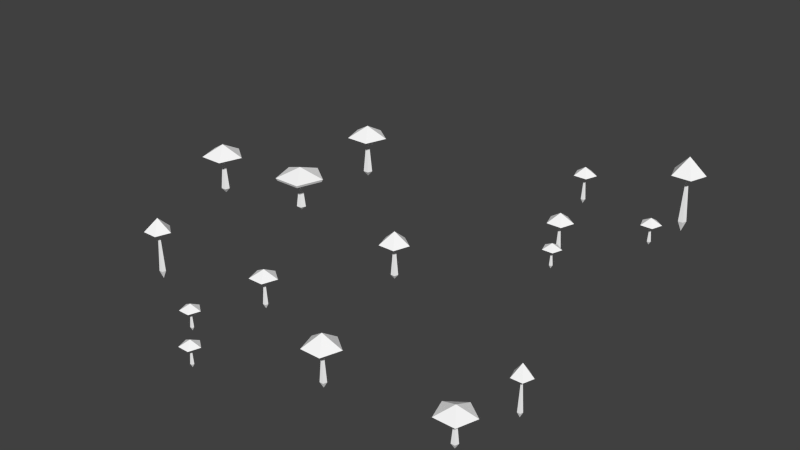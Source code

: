 # Source: MushroomsSmallTop.blend  (saved by Blender 2.70.0; exported with 4.5.12 LTS)
import bpy
from mathutils import Matrix  # noqa: F401  (used for matrix-valued properties, if any)

bpy.ops.wm.read_factory_settings(use_empty=True)
scene = bpy.context.scene
scene.name = 'Scene'

# ---- collections
col_collection_1 = bpy.data.collections.new('Collection 1'); scene.collection.children.link(col_collection_1)

# ---- materials (node trees are filled in below, after node groups)
mat_redmushroom_32 = bpy.data.materials.new('RedMushroom_32')
mat_redmushroom_32.alpha_threshold = 0.0
mat_redmushroom_32.use_transparent_shadow = False
mat_redmushroom_32.diffuse_color = (1.0, 1.0, 1.0, 1.0)
mat_redmushroom_32.roughness = 0.5
mat_redmushroom_32.specular_intensity = 1.0
mat_redmushroom_32.line_color = (0.0, 0.0, 0.0, 1.0)
mat_material_13 = bpy.data.materials.new('material_13')
mat_material_13.alpha_threshold = 0.0
mat_material_13.use_transparent_shadow = False
mat_material_13.diffuse_color = (1.0, 1.0, 1.0, 1.0)
mat_material_13.roughness = 0.5
mat_material_13.specular_intensity = 1.0
mat_material_13.line_color = (0.0, 0.0, 0.0, 1.0)
mat_material_10 = bpy.data.materials.new('material_10')
mat_material_10.alpha_threshold = 0.0
mat_material_10.use_transparent_shadow = False
mat_material_10.diffuse_color = (1.0, 1.0, 1.0, 1.0)
mat_material_10.roughness = 0.5
mat_material_10.specular_intensity = 1.0
mat_material_10.line_color = (0.0, 0.0, 0.0, 1.0)
mat_material_11 = bpy.data.materials.new('material_11')
mat_material_11.alpha_threshold = 0.0
mat_material_11.use_transparent_shadow = False
mat_material_11.diffuse_color = (1.0, 1.0, 1.0, 1.0)
mat_material_11.roughness = 0.5
mat_material_11.specular_intensity = 1.0
mat_material_11.line_color = (0.0, 0.0, 0.0, 1.0)
mat_material_16 = bpy.data.materials.new('material_16')
mat_material_16.alpha_threshold = 0.0
mat_material_16.use_transparent_shadow = False
mat_material_16.diffuse_color = (1.0, 1.0, 1.0, 1.0)
mat_material_16.roughness = 0.5
mat_material_16.specular_intensity = 1.0
mat_material_16.line_color = (0.0, 0.0, 0.0, 1.0)
mat_material_14 = bpy.data.materials.new('material_14')
mat_material_14.alpha_threshold = 0.0
mat_material_14.use_transparent_shadow = False
mat_material_14.diffuse_color = (1.0, 1.0, 1.0, 1.0)
mat_material_14.roughness = 0.5
mat_material_14.specular_intensity = 1.0
mat_material_14.line_color = (0.0, 0.0, 0.0, 1.0)
mat_material_15 = bpy.data.materials.new('material_15')
mat_material_15.alpha_threshold = 0.0
mat_material_15.use_transparent_shadow = False
mat_material_15.diffuse_color = (1.0, 1.0, 1.0, 1.0)
mat_material_15.roughness = 0.5
mat_material_15.specular_intensity = 1.0
mat_material_15.line_color = (0.0, 0.0, 0.0, 1.0)
mat_material_8 = bpy.data.materials.new('material_8')
mat_material_8.alpha_threshold = 0.0
mat_material_8.use_transparent_shadow = False
mat_material_8.diffuse_color = (1.0, 1.0, 1.0, 1.0)
mat_material_8.roughness = 0.5
mat_material_8.specular_intensity = 1.0
mat_material_8.line_color = (0.0, 0.0, 0.0, 1.0)
mat_material_9 = bpy.data.materials.new('material_9')
mat_material_9.alpha_threshold = 0.0
mat_material_9.use_transparent_shadow = False
mat_material_9.diffuse_color = (1.0, 1.0, 1.0, 1.0)
mat_material_9.roughness = 0.5
mat_material_9.specular_intensity = 1.0
mat_material_9.line_color = (0.0, 0.0, 0.0, 1.0)
mat_material_0 = bpy.data.materials.new('material_0')
mat_material_0.alpha_threshold = 0.0
mat_material_0.use_transparent_shadow = False
mat_material_0.diffuse_color = (1.0, 1.0, 1.0, 1.0)
mat_material_0.roughness = 0.5
mat_material_0.specular_intensity = 1.0
mat_material_0.line_color = (0.0, 0.0, 0.0, 1.0)
mat_material_1 = bpy.data.materials.new('material_1')
mat_material_1.alpha_threshold = 0.0
mat_material_1.use_transparent_shadow = False
mat_material_1.diffuse_color = (1.0, 1.0, 1.0, 1.0)
mat_material_1.roughness = 0.5
mat_material_1.specular_intensity = 1.0
mat_material_1.line_color = (0.0, 0.0, 0.0, 1.0)
mat_material_2 = bpy.data.materials.new('material_2')
mat_material_2.alpha_threshold = 0.0
mat_material_2.use_transparent_shadow = False
mat_material_2.diffuse_color = (1.0, 1.0, 1.0, 1.0)
mat_material_2.roughness = 0.5
mat_material_2.specular_intensity = 1.0
mat_material_2.line_color = (0.0, 0.0, 0.0, 1.0)
mat_material_3 = bpy.data.materials.new('material_3')
mat_material_3.alpha_threshold = 0.0
mat_material_3.use_transparent_shadow = False
mat_material_3.diffuse_color = (1.0, 1.0, 1.0, 1.0)
mat_material_3.roughness = 0.5
mat_material_3.specular_intensity = 1.0
mat_material_3.line_color = (0.0, 0.0, 0.0, 1.0)
mat_material_4 = bpy.data.materials.new('material_4')
mat_material_4.alpha_threshold = 0.0
mat_material_4.use_transparent_shadow = False
mat_material_4.diffuse_color = (1.0, 1.0, 1.0, 1.0)
mat_material_4.roughness = 0.5
mat_material_4.specular_intensity = 1.0
mat_material_4.line_color = (0.0, 0.0, 0.0, 1.0)
mat_material_5 = bpy.data.materials.new('material_5')
mat_material_5.alpha_threshold = 0.0
mat_material_5.use_transparent_shadow = False
mat_material_5.diffuse_color = (1.0, 1.0, 1.0, 1.0)
mat_material_5.roughness = 0.5
mat_material_5.specular_intensity = 1.0
mat_material_5.line_color = (0.0, 0.0, 0.0, 1.0)
mat_material_6 = bpy.data.materials.new('material_6')
mat_material_6.alpha_threshold = 0.0
mat_material_6.use_transparent_shadow = False
mat_material_6.diffuse_color = (1.0, 1.0, 1.0, 1.0)
mat_material_6.roughness = 0.5
mat_material_6.specular_intensity = 1.0
mat_material_6.line_color = (0.0, 0.0, 0.0, 1.0)
mat_material_7 = bpy.data.materials.new('material_7')
mat_material_7.alpha_threshold = 0.0
mat_material_7.use_transparent_shadow = False
mat_material_7.diffuse_color = (1.0, 1.0, 1.0, 1.0)
mat_material_7.roughness = 0.5
mat_material_7.specular_intensity = 1.0
mat_material_7.line_color = (0.0, 0.0, 0.0, 1.0)
mat_grass = bpy.data.materials.new('Grass')
mat_grass.alpha_threshold = 0.0
mat_grass.use_transparent_shadow = False
mat_grass.diffuse_color = (1.0, 1.0, 1.0, 1.0)
mat_grass.roughness = 0.5
mat_grass.specular_intensity = 1.0
mat_grass.line_color = (0.0, 0.0, 0.0, 1.0)
mat_undersidegrass = bpy.data.materials.new('UndersideGrass')
mat_undersidegrass.alpha_threshold = 0.0
mat_undersidegrass.use_transparent_shadow = False
mat_undersidegrass.diffuse_color = (1.0, 1.0, 1.0, 1.0)
mat_undersidegrass.roughness = 0.5
mat_undersidegrass.specular_intensity = 1.0
mat_undersidegrass.line_color = (0.0, 0.0, 0.0, 1.0)
mat_grassshadow = bpy.data.materials.new('GrassShadow')
mat_grassshadow.alpha_threshold = 0.0
mat_grassshadow.use_transparent_shadow = False
mat_grassshadow.diffuse_color = (1.0, 1.0, 1.0, 1.0)
mat_grassshadow.roughness = 0.5
mat_grassshadow.specular_intensity = 1.0
mat_grassshadow.line_color = (0.0, 0.0, 0.0, 1.0)
mat_path = bpy.data.materials.new('Path')
mat_path.alpha_threshold = 0.0
mat_path.use_transparent_shadow = False
mat_path.diffuse_color = (1.0, 1.0, 1.0, 1.0)
mat_path.roughness = 0.5
mat_path.specular_intensity = 1.0
mat_path.line_color = (0.0, 0.0, 0.0, 1.0)
mat_bottom = bpy.data.materials.new('Bottom')
mat_bottom.alpha_threshold = 0.0
mat_bottom.use_transparent_shadow = False
mat_bottom.diffuse_color = (1.0, 1.0, 1.0, 1.0)
mat_bottom.roughness = 0.5
mat_bottom.specular_intensity = 1.0
mat_bottom.line_color = (0.0, 0.0, 0.0, 1.0)
mat_yellowmushroom = bpy.data.materials.new('YellowMushroom')
mat_yellowmushroom.alpha_threshold = 0.0
mat_yellowmushroom.use_transparent_shadow = False
mat_yellowmushroom.diffuse_color = (1.0, 1.0, 1.0, 1.0)
mat_yellowmushroom.roughness = 0.5
mat_yellowmushroom.line_color = (0.0, 0.0, 0.0, 1.0)
mat_smallmushroomstalk = bpy.data.materials.new('SmallMushroomStalk')
mat_smallmushroomstalk.alpha_threshold = 0.0
mat_smallmushroomstalk.use_transparent_shadow = False
mat_smallmushroomstalk.diffuse_color = (1.0, 1.0, 1.0, 1.0)
mat_smallmushroomstalk.roughness = 0.5
mat_smallmushroomstalk.line_color = (0.0, 0.0, 0.0, 1.0)

# ---- material node trees

# ---- world
world_world = bpy.data.worlds.new('World'); scene.world = world_world
world_world.color = (0.05088, 0.05088, 0.05088)
world_world.use_sun_shadow = False
world_world.sun_shadow_jitter_overblur = 0.0
world_world.cycles.sampling_method = 'MANUAL'
world_world.cycles.sample_map_resolution = 256

# ---- meshes
me_test = bpy.data.meshes.new('test')
me_test.from_pydata([(-0.2177, 2.801, 2.434), (0.2217, 2.625, 2.291), (0.05383, 2.625, 2.807), (-0.4893, 2.625, 2.807), (-0.6572, 2.625, 2.291), (-0.622, 0.7904, 3.126), (-3.152, 1.244, 3.579), (4.813, 0.7992, 4.216), (-0.2172, 2.007, 2.348), (-1.908, 0.9196, -1.46), (4.714, 2.399, -3.495), (2.395, 0.7567, -3.551), (5.156, 0.05921, 2.836), (-0.622, 0.5469, 3.126), (-0.3399, 0.6258, 3.034), (-0.4477, 0.6258, 3.366), (-0.7964, 0.6258, 3.366), (-0.9041, 0.6258, 3.034), (-0.622, 0.6258, 2.829), (-0.6216, 0.777, 3.128), (-0.6216, -0.07884, 3.128), (-0.5702, 0.02527, 3.111), (-0.5898, 0.02527, 3.172), (-0.6534, 0.02527, 3.172), (-0.673, 0.02527, 3.111), (-3.152, 0.8271, 3.579), (-2.88, 0.962, 3.49), (-2.984, 0.962, 3.811), (-3.321, 0.962, 3.811), (-3.425, 0.962, 3.49), (-3.152, 0.962, 3.292), (-3.152, 1.221, 3.581), (-3.152, -0.1307, 3.581), (-3.086, 0.04741, 3.559), (-3.111, 0.04741, 3.637), (-3.193, 0.04741, 3.637), (-3.218, 0.04741, 3.559), (4.813, 0.5385, 4.216), (5.183, 0.623, 4.096), (5.042, 0.623, 4.531), (4.584, 0.623, 4.531), (4.443, 0.623, 4.096), (4.813, 0.623, 3.827), (4.814, 0.7849, 4.219), (4.814, -0.06092, 4.219), (4.881, 0.05055, 4.197), (4.855, 0.05055, 4.276), (4.772, 0.05055, 4.276), (4.746, 0.05055, 4.197), (5.105, 0.05921, 2.873), (5.125, 0.05921, 2.932), (5.187, 0.05921, 2.932), (5.207, 0.05921, 2.873), (5.156, -0.0494, 2.889), (5.156, 0.9773, 2.889), (5.156, 0.7726, 2.678), (4.956, 0.7726, 2.823), (5.032, 0.7726, 3.057), (5.279, 0.7726, 3.057), (5.355, 0.7726, 2.823), (5.156, 0.6737, 2.887), (-0.301, 2.007, 2.409), (-0.269, 2.007, 2.508), (-0.1653, 2.007, 2.508), (-0.1333, 2.007, 2.409), (-0.2172, 1.927, 2.436), (-0.2172, 2.739, 2.436), (-0.2177, 2.573, 2.001), (-0.629, 2.573, 2.3), (-0.4719, 2.573, 2.783), (0.03641, 2.573, 2.783), (0.1935, 2.573, 2.3), (-0.2177, 2.486, 2.434), (-2.001, 0.9196, -1.392), (-1.965, 0.9196, -1.282), (-1.85, 0.9196, -1.282), (-1.814, 0.9196, -1.392), (-1.908, 0.8017, -1.361), (-1.908, 1.962, -1.361), (-1.908, 1.757, -1.804), (-2.326, 1.757, -1.5), (-2.167, 1.757, -1.009), (-1.65, 1.757, -1.009), (-1.49, 1.757, -1.5), (-1.908, 1.641, -1.365), (4.714, 1.879, -3.495), (5.06, 2.026, -3.608), (4.928, 2.026, -3.201), (4.5, 2.026, -3.201), (4.368, 2.026, -3.608), (4.714, 2.026, -3.859), (4.715, 2.336, -3.492), (4.715, 0.7488, -3.492), (4.799, 0.9781, -3.52), (4.766, 0.9781, -3.421), (4.663, 0.9781, -3.421), (4.63, 0.9781, -3.52), (2.346, 0.7567, -3.516), (2.365, 0.7567, -3.459), (2.425, 0.7567, -3.459), (2.444, 0.7567, -3.516), (2.395, 0.6581, -3.5), (2.395, 1.497, -3.5), (2.394, 1.334, -3.758), (2.151, 1.334, -3.581), (2.244, 1.334, -3.295), (2.545, 1.334, -3.295), (2.638, 1.334, -3.581), (2.394, 1.266, -3.502), (2.394, 1.508, -3.502), (4.715, 0.9781, -3.581), (-0.2177, 2.625, 1.972), (5.156, 1.033, 2.887), (4.814, 0.05055, 4.148), (-1.908, 2.001, -1.365), (-3.152, 0.04741, 3.511), (-0.6216, 0.02527, 3.074), (-0.1326, 0.03145, 5.364), (-0.1697, 0.03145, 5.391), (-0.1555, 0.03145, 5.435), (-0.1096, 0.03145, 5.435), (-0.09546, 0.03145, 5.391), (-0.1326, -0.04375, 5.403), (-0.1326, 0.5268, 5.403), (-0.1329, 0.4176, 5.188), (-0.3366, 0.4176, 5.336), (-0.2588, 0.4176, 5.575), (-0.00696, 0.4176, 5.575), (0.07087, 0.4176, 5.336), (-0.1329, 0.3606, 5.402), (-0.1329, 0.5364, 5.402), (-1.065, 0.03145, 4.562), (-1.102, 0.03145, 4.589), (-1.088, 0.03145, 4.633), (-1.042, 0.03145, 4.633), (-1.028, 0.03145, 4.589), (-1.065, -0.04375, 4.601), (-1.065, 0.5268, 4.601), (-1.065, 0.4176, 4.386), (-1.269, 0.4176, 4.534), (-1.191, 0.4176, 4.773), (-0.9392, 0.4176, 4.773), (-0.8614, 0.4176, 4.534), (-1.065, 0.3606, 4.6), (-1.065, 0.5364, 4.6), (-3.194, 2.214, 1.709), (-3.194, 1.859, 1.709), (-2.783, 1.974, 1.575), (-2.94, 1.974, 2.059), (-3.448, 1.974, 2.059), (-3.605, 1.974, 1.575), (-3.194, 1.974, 1.276), (-3.193, 2.195, 1.712), (-3.193, 1.117, 1.712), (-3.109, 1.223, 1.684), (-3.141, 1.223, 1.783), (-3.245, 1.223, 1.783), (-3.277, 1.223, 1.684), (-3.193, 1.223, 1.623), (2.078, 1.07, 4.358), (2.078, 0.7108, 4.358), (2.439, 0.8065, 4.241), (2.301, 0.8065, 4.665), (1.855, 0.8065, 4.665), (1.717, 0.8065, 4.241), (2.078, 0.8065, 3.978), (2.078, 0.99, 4.361), (2.078, -0.04848, 4.361), (2.144, 0.07785, 4.339), (2.119, 0.07785, 4.417), (2.038, 0.07785, 4.417), (2.013, 0.07785, 4.339), (2.078, 0.07785, 4.291), (2.13, 2.274, 2.513), (2.13, 1.92, 2.513), (2.402, 2.035, 2.425), (2.298, 2.035, 2.745), (1.961, 2.035, 2.745), (1.857, 2.035, 2.425), (2.13, 2.035, 2.227), (2.13, 2.255, 2.515), (2.13, 1.325, 2.515), (2.196, 1.415, 2.494), (2.171, 1.415, 2.571), (2.089, 1.415, 2.571), (2.064, 1.415, 2.494), (2.13, 1.415, 2.446), (2.594, 0.9496, -2.272), (2.594, 0.6684, -2.272), (2.876, 0.7473, -2.364), (2.768, 0.7473, -2.032), (2.42, 0.7473, -2.032), (2.312, 0.7473, -2.364), (2.594, 0.7473, -2.569), (2.594, 0.9362, -2.27), (2.594, 0.03794, -2.27), (2.646, 0.142, -2.287), (2.626, 0.142, -2.226), (2.563, 0.142, -2.226), (2.543, 0.142, -2.287), (2.594, 0.142, -2.324), (2.877, 0.1233, -1.591), (2.84, 0.1233, -1.564), (2.854, 0.1233, -1.52), (2.9, 0.1233, -1.52), (2.915, 0.1233, -1.564), (2.877, 0.0481, -1.551), (2.877, 0.6186, -1.551), (2.877, 0.5094, -1.767), (2.673, 0.5094, -1.619), (2.751, 0.5094, -1.38), (3.003, 0.5094, -1.38), (3.081, 0.5094, -1.619), (2.877, 0.4524, -1.553), (2.877, 0.6283, -1.553), (4.836, 1.225, -1.87), (4.799, 1.225, -1.843), (4.813, 1.225, -1.799), (4.859, 1.225, -1.799), (4.873, 1.225, -1.843), (4.836, 1.156, -1.831), (4.836, 1.698, -1.831), (4.836, 1.598, -2.047), (4.632, 1.598, -1.899), (4.71, 1.598, -1.659), (4.961, 1.598, -1.659), (5.039, 1.598, -1.899), (4.836, 1.545, -1.832), (4.836, 1.725, -1.832)], [], [(3, 2, 0), (4, 3, 0), (16, 5, 17), (17, 5, 18), (28, 6, 29), (29, 6, 30), (40, 7, 41), (41, 7, 42), (1, 111, 0), (111, 4, 0), (2, 1, 0), (67, 72, 68), (71, 72, 67), (83, 84, 79), (79, 84, 80), (89, 10, 90), (88, 10, 89), (107, 108, 103), (103, 108, 104), (51, 54, 50), (49, 53, 50), (14, 5, 15), (15, 5, 16), (18, 5, 14), (24, 19, 116), (23, 19, 24), (21, 19, 22), (116, 19, 21), (24, 20, 23), (23, 20, 22), (21, 20, 116), (15, 13, 14), (16, 13, 15), (30, 6, 26), (26, 6, 27), (27, 6, 28), (36, 31, 115), (35, 31, 36), (33, 31, 34), (115, 31, 33), (36, 32, 35), (27, 25, 26), (29, 25, 28), (42, 7, 38), (41, 37, 40), (42, 37, 41), (48, 43, 113), (47, 43, 48), (45, 43, 46), (113, 43, 45), (113, 44, 48), (47, 44, 46), (46, 44, 45), (39, 7, 40), (38, 7, 39), (57, 60, 58), (59, 60, 55), (59, 112, 58), (50, 53, 51), (12, 54, 52), (52, 54, 51), (49, 54, 12), (56, 60, 57), (55, 112, 59), (57, 112, 56), (58, 60, 59), (52, 53, 12), (63, 65, 64), (69, 72, 70), (68, 72, 69), (62, 65, 63), (8, 66, 64), (64, 66, 63), (61, 66, 8), (69, 70, 2), (71, 1, 2), (67, 111, 1), (63, 66, 62), (8, 65, 61), (9, 77, 73), (81, 84, 82), (80, 84, 81), (73, 77, 74), (9, 78, 76), (74, 78, 73), (73, 78, 9), (82, 114, 81), (83, 114, 82), (81, 114, 80), (75, 77, 76), (75, 78, 74), (4, 68, 3), (71, 67, 1), (70, 71, 2), (90, 10, 86), (90, 85, 89), (89, 85, 88), (96, 91, 110), (95, 91, 96), (96, 92, 95), (110, 92, 96), (86, 10, 87), (87, 10, 88), (110, 91, 93), (93, 92, 110), (11, 101, 97), (99, 102, 98), (99, 101, 100), (98, 101, 99), (11, 102, 100), (98, 102, 97), (97, 102, 11), (106, 109, 105), (107, 109, 106), (105, 109, 104), (100, 101, 11), (105, 108, 106), (35, 32, 34), (33, 32, 115), (106, 108, 107), (104, 108, 105), (104, 109, 103), (103, 109, 107), (100, 102, 99), (97, 101, 98), (86, 85, 90), (87, 85, 86), (88, 85, 87), (94, 92, 93), (95, 92, 94), (94, 91, 95), (61, 65, 62), (64, 65, 8), (70, 72, 71), (68, 69, 3), (67, 68, 4), (62, 66, 61), (58, 112, 57), (51, 53, 52), (56, 112, 55), (55, 60, 56), (50, 54, 49), (12, 53, 49), (38, 37, 42), (39, 37, 38), (40, 37, 39), (45, 44, 113), (48, 44, 47), (46, 43, 47), (74, 77, 75), (76, 77, 9), (82, 84, 83), (80, 114, 79), (79, 114, 83), (76, 78, 75), (28, 25, 27), (30, 25, 29), (34, 32, 33), (115, 32, 36), (34, 31, 35), (26, 25, 30), (17, 13, 16), (22, 20, 21), (116, 20, 24), (22, 19, 23), (14, 13, 18), (18, 13, 17), (3, 69, 2), (111, 67, 4), (93, 91, 94), (121, 122, 117), (120, 122, 121), (119, 122, 120), (118, 122, 119), (117, 122, 118), (117, 123, 121), (121, 123, 120), (120, 123, 119), (119, 123, 118), (118, 123, 117), (128, 129, 124), (127, 129, 128), (126, 129, 127), (125, 129, 126), (124, 129, 125), (124, 130, 128), (128, 130, 127), (127, 130, 126), (126, 130, 125), (125, 130, 124), (135, 136, 131), (134, 136, 135), (133, 136, 134), (132, 136, 133), (131, 136, 132), (131, 137, 135), (135, 137, 134), (134, 137, 133), (133, 137, 132), (132, 137, 131), (142, 143, 138), (141, 143, 142), (140, 143, 141), (139, 143, 140), (138, 143, 139), (138, 144, 142), (142, 144, 141), (141, 144, 140), (140, 144, 139), (139, 144, 138), (149, 145, 150), (150, 145, 151), (147, 145, 148), (148, 145, 149), (151, 145, 147), (157, 152, 158), (156, 152, 157), (154, 152, 155), (158, 152, 154), (157, 153, 156), (156, 153, 155), (154, 153, 158), (148, 146, 147), (149, 146, 148), (150, 146, 149), (155, 153, 154), (158, 153, 157), (155, 152, 156), (147, 146, 151), (151, 146, 150), (163, 159, 164), (164, 159, 165), (161, 159, 162), (162, 159, 163), (165, 159, 161), (171, 166, 172), (170, 166, 171), (168, 166, 169), (172, 166, 168), (171, 167, 170), (170, 167, 169), (168, 167, 172), (162, 160, 161), (163, 160, 162), (164, 160, 163), (169, 167, 168), (172, 167, 171), (169, 166, 170), (161, 160, 165), (165, 160, 164), (177, 173, 178), (178, 173, 179), (179, 173, 175), (175, 173, 176), (176, 173, 177), (185, 180, 186), (184, 180, 185), (182, 180, 183), (186, 180, 182), (185, 181, 184), (176, 174, 175), (178, 174, 177), (184, 181, 183), (182, 181, 186), (177, 174, 176), (179, 174, 178), (183, 181, 182), (186, 181, 185), (183, 180, 184), (175, 174, 179), (191, 187, 192), (192, 187, 193), (189, 187, 190), (190, 187, 191), (193, 187, 189), (199, 194, 200), (198, 194, 199), (196, 194, 197), (200, 194, 196), (199, 195, 198), (198, 195, 197), (196, 195, 200), (190, 188, 189), (191, 188, 190), (192, 188, 191), (197, 195, 196), (200, 195, 199), (197, 194, 198), (189, 188, 193), (193, 188, 192), (205, 206, 201), (204, 206, 205), (203, 206, 204), (202, 206, 203), (201, 206, 202), (201, 207, 205), (205, 207, 204), (204, 207, 203), (203, 207, 202), (202, 207, 201), (212, 213, 208), (211, 213, 212), (210, 213, 211), (209, 213, 210), (208, 213, 209), (208, 214, 212), (212, 214, 211), (211, 214, 210), (210, 214, 209), (209, 214, 208), (219, 220, 215), (218, 220, 219), (217, 220, 218), (216, 220, 217), (215, 220, 216), (215, 221, 219), (219, 221, 218), (218, 221, 217), (217, 221, 216), (216, 221, 215), (226, 227, 222), (225, 227, 226), (224, 227, 225), (223, 227, 224), (222, 227, 223), (222, 228, 226), (226, 228, 225), (225, 228, 224), (224, 228, 223), (223, 228, 222)])
me_test.polygons.foreach_set('material_index', [22, 22, 0, 0, 0, 0, 0, 0, 22, 22, 22, 0, 0, 0, 0, 0, 0, 0, 0, 23, 23, 0, 0, 0, 23, 23, 23, 23, 23, 23, 23, 0, 0, 0, 0, 0, 23, 23, 23, 23, 23, 0, 0, 0, 0, 0, 23, 23, 23, 23, 23, 23, 23, 0, 0, 0, 0, 0, 23, 23, 23, 23, 0, 0, 0, 0, 23, 23, 0, 0, 23, 23, 23, 23, 22, 22, 22, 23, 23, 23, 0, 0, 23, 23, 23, 23, 0, 0, 0, 23, 23, 22, 22, 22, 0, 0, 0, 23, 23, 23, 23, 0, 0, 23, 23, 23, 23, 23, 23, 23, 23, 23, 0, 0, 0, 23, 0, 23, 23, 0, 0, 0, 0, 23, 23, 0, 0, 0, 23, 23, 23, 23, 23, 0, 22, 22, 23, 0, 23, 0, 0, 23, 23, 0, 0, 0, 23, 23, 23, 23, 23, 0, 0, 0, 23, 0, 0, 23, 23, 23, 0, 0, 23, 23, 23, 0, 0, 22, 22, 23, 23, 23, 23, 23, 23, 23, 23, 23, 23, 23, 0, 0, 0, 0, 0, 0, 0, 0, 0, 0, 23, 23, 23, 23, 23, 23, 23, 23, 23, 23, 0, 0, 0, 0, 0, 0, 0, 0, 0, 0, 0, 0, 0, 0, 0, 23, 23, 23, 23, 23, 23, 23, 0, 0, 0, 23, 23, 23, 0, 0, 0, 0, 0, 0, 0, 23, 23, 23, 23, 23, 23, 23, 0, 0, 0, 23, 23, 23, 0, 0, 0, 0, 0, 0, 0, 23, 23, 23, 23, 23, 0, 0, 23, 23, 0, 0, 23, 23, 23, 0, 0, 0, 0, 0, 0, 23, 23, 23, 23, 23, 23, 23, 0, 0, 0, 23, 23, 23, 0, 0, 23, 23, 23, 23, 23, 23, 23, 23, 23, 23, 0, 0, 0, 0, 0, 0, 0, 0, 0, 0, 23, 23, 23, 23, 23, 23, 23, 23, 23, 23, 0, 0, 0, 0, 0, 0, 0, 0, 0, 0])
_uv = me_test.uv_layers.new(name='UVMap')
_uv.uv.foreach_set('vector', [0.0, 0.0, 0.0, 0.0, 0.0, 0.0, 0.0, 0.0, 0.0, 0.0, 0.0, 0.0, -0.1711, -0.4867, 0.5393, 0.4912, -0.6102, 0.8647, -0.6102, 0.8647, 0.5393, 0.4912, 0.5393, 1.7, -0.1711, -0.4867, 0.5393, 0.4912, -0.6102, 0.8647, -0.6102, 0.8647, 0.5393, 0.4912, 0.5393, 1.7, -0.1711, -0.4867, 0.5393, 0.4912, -0.6102, 0.8647, -0.6102, 0.8647, 0.5393, 0.4912, 0.5393, 1.7, 0.0, 0.0, 0.0, 0.0, 0.0, 0.0, 0.0, 0.0, 0.0, 0.0, 0.0, 0.0, 0.0, 0.0, 0.0, 0.0, 0.0, 0.0, 0.0, 0.0, 0.0, 0.0, 0.0, 0.0, 0.0, 0.0, 0.0, 0.0, 0.0, 0.0, 0.0, 0.0, 0.0, 0.0, 0.0, 0.0, 0.0, 0.0, 0.0, 0.0, 0.0, 0.0, -0.6102, 0.8647, 0.5393, 0.4912, 0.5393, 1.7, -0.1711, -0.4867, 0.5393, 0.4912, -0.6102, 0.8647, 0.0, 0.0, 0.0, 0.0, 0.0, 0.0, 0.0, 0.0, 0.0, 0.0, 0.0, 0.0, 0.0, 0.0, 0.0, 0.0, 0.0, 0.0, 0.0, 0.0, 0.0, 0.0, 0.0, 0.0, 1.689, 0.8647, 0.5393, 0.4912, 1.25, -0.4867, 1.25, -0.4867, 0.5393, 0.4912, -0.1711, -0.4867, 0.5393, 1.7, 0.5393, 0.4912, 1.689, 0.8647, 0.0, 0.0, 0.0, 0.0, 0.0, 0.0, 0.0, 0.0, 0.0, 0.0, 0.0, 0.0, 0.0, 0.0, 0.0, 0.0, 0.0, 0.0, 0.0, 0.0, 0.0, 0.0, 0.0, 0.0, 0.0, 0.0, 0.0, 0.0, 0.0, 0.0, 0.0, 0.0, 0.0, 0.0, 0.0, 0.0, 0.0, 0.0, 0.0, 0.0, 0.0, 0.0, 0.0, 0.0, 0.0, 0.0, 0.0, 0.0, 0.0, 0.0, 0.0, 0.0, 0.0, 0.0, 0.5393, 1.7, 0.5393, 0.4912, 1.689, 0.8647, 1.689, 0.8647, 0.5393, 0.4912, 1.25, -0.4867, 1.25, -0.4867, 0.5393, 0.4912, -0.1711, -0.4867, 0.0, 0.0, 0.0, 0.0, 0.0, 0.0, 0.0, 0.0, 0.0, 0.0, 0.0, 0.0, 0.0, 0.0, 0.0, 0.0, 0.0, 0.0, 0.0, 0.0, 0.0, 0.0, 0.0, 0.0, 0.0, 0.0, 0.0, 0.0, 0.0, 0.0, 0.0, 0.0, 0.0, 0.0, 0.0, 0.0, 0.0, 0.0, 0.0, 0.0, 0.0, 0.0, 0.5393, 1.7, 0.5393, 0.4912, 1.689, 0.8647, 0.0, 0.0, 0.0, 0.0, 0.0, 0.0, 0.0, 0.0, 0.0, 0.0, 0.0, 0.0, 0.0, 0.0, 0.0, 0.0, 0.0, 0.0, 0.0, 0.0, 0.0, 0.0, 0.0, 0.0, 0.0, 0.0, 0.0, 0.0, 0.0, 0.0, 0.0, 0.0, 0.0, 0.0, 0.0, 0.0, 0.0, 0.0, 0.0, 0.0, 0.0, 0.0, 0.0, 0.0, 0.0, 0.0, 0.0, 0.0, 0.0, 0.0, 0.0, 0.0, 0.0, 0.0, 1.25, -0.4867, 0.5393, 0.4912, -0.1711, -0.4867, 1.689, 0.8647, 0.5393, 0.4912, 1.25, -0.4867, 0.0, 0.0, 0.0, 0.0, 0.0, 0.0, 0.0, 0.0, 0.0, 0.0, 0.0, 0.0, 1.689, 0.8647, 0.5393, 0.4912, 1.25, -0.4867, 0.0, 0.0, 0.0, 0.0, 0.0, 0.0, 0.0, 0.0, 0.0, 0.0, 0.0, 0.0, 0.0, 0.0, 0.0, 0.0, 0.0, 0.0, 0.0, 0.0, 0.0, 0.0, 0.0, 0.0, 0.0, 0.0, 0.0, 0.0, 0.0, 0.0, 0.5393, 1.7, 0.5393, 0.4912, 1.689, 0.8647, -0.1711, -0.4867, 0.5393, 0.4912, -0.6102, 0.8647, 0.0, 0.0, 0.0, 0.0, 0.0, 0.0, 0.0, 0.0, 0.0, 0.0, 0.0, 0.0, 0.0, 0.0, 0.0, 0.0, 0.0, 0.0, 0.0, 0.0, 0.0, 0.0, 0.0, 0.0, 0.0, 0.0, 0.0, 0.0, 0.0, 0.0, 0.0, 0.0, 0.0, 0.0, 0.0, 0.0, 0.0, 0.0, 0.0, 0.0, 0.0, 0.0, 0.0, 0.0, 0.0, 0.0, 0.0, 0.0, 0.0, 0.0, 0.0, 0.0, 0.0, 0.0, 0.0, 0.0, 0.0, 0.0, 0.0, 0.0, 0.0, 0.0, 0.0, 0.0, 0.0, 0.0, 0.0, 0.0, 0.0, 0.0, 0.0, 0.0, 0.0, 0.0, 0.0, 0.0, 0.0, 0.0, 0.0, 0.0, 0.0, 0.0, 0.0, 0.0, 0.0, 0.0, 0.0, 0.0, 0.0, 0.0, 0.0, 0.0, 0.0, 0.0, 0.0, 0.0, 0.0, 0.0, 0.0, 0.0, 0.0, 0.0, 0.0, 0.0, 0.0, 0.0, 0.0, 0.0, 0.0, 0.0, 0.0, 0.0, 0.0, 0.0, 0.0, 0.0, 0.0, 0.0, 0.0, 0.0, 0.0, 0.0, 0.0, 0.0, 0.0, 0.0, 1.25, -0.4867, 0.5393, 0.4912, -0.1711, -0.4867, 1.689, 0.8647, 0.5393, 0.4912, 1.25, -0.4867, -0.1711, -0.4867, 0.5393, 0.4912, -0.6102, 0.8647, 0.0, 0.0, 0.0, 0.0, 0.0, 0.0, 0.0, 0.0, 0.0, 0.0, 0.0, 0.0, 0.0, 0.0, 0.0, 0.0, 0.0, 0.0, 0.0, 0.0, 0.0, 0.0, 0.0, 0.0, 0.0, 0.0, 0.0, 0.0, 0.0, 0.0, 0.5393, 1.7, 0.5393, 0.4912, 1.689, 0.8647, 0.0, 0.0, 0.0, 0.0, 0.0, 0.0, 0.0, 0.0, 0.0, 0.0, 0.0, 0.0, 0.0, 0.0, 0.0, 0.0, 0.0, 0.0, 0.0, 0.0, 0.0, 0.0, 0.0, 0.0, 0.0, 0.0, 0.0, 0.0, 0.0, 0.0, 0.0, 0.0, 0.0, 0.0, 0.0, 0.0, 1.689, 0.8647, 0.5393, 0.4912, 1.25, -0.4867, 1.25, -0.4867, 0.5393, 0.4912, -0.1711, -0.4867, 0.0, 0.0, 0.0, 0.0, 0.0, 0.0, 0.0, 0.0, 0.0, 0.0, 0.0, 0.0, 0.0, 0.0, 0.0, 0.0, 0.0, 0.0, 0.0, 0.0, 0.0, 0.0, 0.0, 0.0, 0.0, 0.0, 0.0, 0.0, 0.0, 0.0, 0.0, 0.0, 0.0, 0.0, 0.0, 0.0, 0.0, 0.0, 0.0, 0.0, 0.0, 0.0, 0.0, 0.0, 0.0, 0.0, 0.0, 0.0, 0.0, 0.0, 0.0, 0.0, 0.0, 0.0, 1.25, -0.4867, 0.5393, 0.4912, -0.1711, -0.4867, 1.689, 0.8647, 0.5393, 0.4912, 1.25, -0.4867, -0.1711, -0.4867, 0.5393, 0.4912, -0.6102, 0.8647, 0.0, 0.0, 0.0, 0.0, 0.0, 0.0, 0.0, 0.0, 0.0, 0.0, 0.0, 0.0, 0.0, 0.0, 0.0, 0.0, 0.0, 0.0, 0.0, 0.0, 0.0, 0.0, 0.0, 0.0, 0.0, 0.0, 0.0, 0.0, 0.0, 0.0, 0.0, 0.0, 0.0, 0.0, 0.0, 0.0, -0.6102, 0.8647, 0.5393, 0.4912, 0.5393, 1.7, 0.5393, 1.7, 0.5393, 0.4912, 1.689, 0.8647, 0.0, 0.0, 0.0, 0.0, 0.0, 0.0, 0.0, 0.0, 0.0, 0.0, 0.0, 0.0, 0.0, 0.0, 0.0, 0.0, 0.0, 0.0, 0.0, 0.0, 0.0, 0.0, 0.0, 0.0, 0.0, 0.0, 0.0, 0.0, 0.0, 0.0, 0.0, 0.0, 0.0, 0.0, 0.0, 0.0, 0.0, 0.0, 0.0, 0.0, 0.0, 0.0, 0.0, 0.0, 0.0, 0.0, 0.0, 0.0, 0.0, 0.0, 0.0, 0.0, 0.0, 0.0, 0.0, 0.0, 0.0, 0.0, 0.0, 0.0, 0.0, 0.0, 0.0, 0.0, 0.0, 0.0, 0.0, 0.0, 0.0, 0.0, 0.0, 0.0, 0.0, 0.0, 0.0, 0.0, 0.0, 0.0, 0.0, 0.0, 0.0, 0.0, 0.0, 0.0, 1.25, -0.4867, 0.5393, 0.4912, -0.1711, -0.4867, 0.0, 0.0, 0.0, 0.0, 0.0, 0.0, -0.6102, 0.8647, 0.5393, 0.4912, 0.5393, 1.7, 0.0, 0.0, 0.0, 0.0, 0.0, 0.0, 0.0, 0.0, 0.0, 0.0, 0.0, 0.0, 0.0, 0.0, 0.0, 0.0, 0.0, 0.0, 0.0, 0.0, 0.0, 0.0, 0.0, 0.0, 0.0, 0.0, 0.0, 0.0, 0.0, 0.0, 0.0, 0.0, 0.0, 0.0, 0.0, 0.0, 0.0, 0.0, 0.0, 0.0, 0.0, 0.0, 0.0, 0.0, 0.0, 0.0, 0.0, 0.0, 0.0, 0.0, 0.0, 0.0, 0.0, 0.0, 0.0, 0.0, 0.0, 0.0, 0.0, 0.0, 0.0, 0.0, 0.0, 0.0, 0.0, 0.0, 0.0, 0.0, 0.0, 0.0, 0.0, 0.0, -0.6102, 0.8647, 0.5393, 0.4912, 0.5393, 1.7, 0.5393, 1.7, 0.5393, 0.4912, 1.689, 0.8647, 0.0, 0.0, 0.0, 0.0, 0.0, 0.0, 0.0, 0.0, 0.0, 0.0, 0.0, 0.0, 0.0, 0.0, 0.0, 0.0, 0.0, 0.0, 0.0, 0.0, 0.0, 0.0, 0.0, 0.0, 0.0, 0.0, 0.0, 0.0, 0.0, 0.0, 0.0, 0.0, 0.0, 0.0, 0.0, 0.0, 0.0, 0.0, 0.0, 0.0, 0.0, 0.0, 0.0, 0.0, 0.0, 0.0, 0.0, 0.0, 0.0, 0.0, 0.0, 0.0, 0.0, 0.0, 0.0, 0.0, 0.0, 0.0, 0.0, 0.0, 0.0, 0.0, 0.0, 0.0, 0.0, 0.0, 0.0, 0.0, 0.0, 0.0, 0.0, 0.0, 0.0, 0.0, 0.0, 0.0, 0.0, 0.0, 0.0, 0.0, 0.0, 0.0, 0.0, 0.0, 0.0, 0.0, 0.0, 0.0, 0.0, 0.0, 0.0, 0.0, 0.0, 0.0, 0.0, 0.0, 0.0, 0.0, 0.0, 0.0, 0.0, 0.0, 0.0, 0.0, 0.0, 0.0, 0.0, 0.0, 0.0, 0.0, 0.0, 0.0, 0.0, 0.0, 0.0, 0.0, 0.0, 0.0, 0.0, 0.0, 0.0, 0.0, 0.0, 0.0, 0.0, 0.0, 0.0, 0.0, 0.0, 0.0, 0.0, 0.0, 0.0, 0.0, 0.0, 0.0, 0.0, 0.0, 0.0, 0.0, 0.0, 0.0, 0.0, 0.0, 0.0, 0.0, 0.0, 0.0, 0.0, 0.0, 0.0, 0.0, 0.0, 0.0, 0.0, 0.0, 0.0, 0.0, 0.0, 0.0, 0.0, 0.0, 0.0, 0.0, 0.0, 0.0, 0.0, 0.0, 0.0, 0.0, 0.0, 0.0, 0.0, 0.0, 0.0, 0.0, 0.0, 0.0, 0.0, 0.0, 0.0, 0.0, 0.0, 0.0, 0.0, 0.0, 0.5393, 1.7, 0.5393, 0.4912, 1.689, 0.8647, 1.689, 0.8647, 0.5393, 0.4912, 1.25, -0.4867, 1.25, -0.4867, 0.5393, 0.4912, -0.1711, -0.4867, -0.1711, -0.4867, 0.5393, 0.4912, -0.6102, 0.8647, -0.6102, 0.8647, 0.5393, 0.4912, 0.5393, 1.7, 0.0, 0.0, 0.0, 0.0, 0.0, 0.0, 0.0, 0.0, 0.0, 0.0, 0.0, 0.0, 0.0, 0.0, 0.0, 0.0, 0.0, 0.0, 0.0, 0.0, 0.0, 0.0, 0.0, 0.0, 0.0, 0.0, 0.0, 0.0, 0.0, 0.0, 0.0, 0.0, 0.0, 0.0, 0.0, 0.0, 0.0, 0.0, 0.0, 0.0, 0.0, 0.0, 0.0, 0.0, 0.0, 0.0, 0.0, 0.0, 0.0, 0.0, 0.0, 0.0, 0.0, 0.0, 0.0, 0.0, 0.0, 0.0, 0.0, 0.0, 0.0, 0.0, 0.0, 0.0, 0.0, 0.0, 0.0, 0.0, 0.0, 0.0, 0.0, 0.0, 0.0, 0.0, 0.0, 0.0, 0.0, 0.0, 0.0, 0.0, 0.0, 0.0, 0.0, 0.0, 0.0, 0.0, 0.0, 0.0, 0.0, 0.0, 0.5393, 1.7, 0.5393, 0.4912, 1.689, 0.8647, 1.689, 0.8647, 0.5393, 0.4912, 1.25, -0.4867, 1.25, -0.4867, 0.5393, 0.4912, -0.1711, -0.4867, -0.1711, -0.4867, 0.5393, 0.4912, -0.6102, 0.8647, -0.6102, 0.8647, 0.5393, 0.4912, 0.5393, 1.7, -0.1711, -0.4867, 0.5393, 0.4912, -0.6102, 0.8647, -0.6102, 0.8647, 0.5393, 0.4912, 0.5393, 1.7, 1.689, 0.8647, 0.5393, 0.4912, 1.25, -0.4867, 1.25, -0.4867, 0.5393, 0.4912, -0.1711, -0.4867, 0.5393, 1.7, 0.5393, 0.4912, 1.689, 0.8647, 0.0, 0.0, 0.0, 0.0, 0.0, 0.0, 0.0, 0.0, 0.0, 0.0, 0.0, 0.0, 0.0, 0.0, 0.0, 0.0, 0.0, 0.0, 0.0, 0.0, 0.0, 0.0, 0.0, 0.0, 0.0, 0.0, 0.0, 0.0, 0.0, 0.0, 0.0, 0.0, 0.0, 0.0, 0.0, 0.0, 0.0, 0.0, 0.0, 0.0, 0.0, 0.0, 0.0, 0.0, 0.0, 0.0, 0.0, 0.0, 0.0, 0.0, 0.0, 0.0, 0.0, 0.0, 0.0, 0.0, 0.0, 0.0, 0.0, 0.0, 0.0, 0.0, 0.0, 0.0, 0.0, 0.0, 0.0, 0.0, 0.0, 0.0, 0.0, 0.0, 0.0, 0.0, 0.0, 0.0, 0.0, 0.0, 0.0, 0.0, 0.0, 0.0, 0.0, 0.0, 0.0, 0.0, 0.0, 0.0, 0.0, 0.0, -0.1711, -0.4867, 0.5393, 0.4912, -0.6102, 0.8647, -0.6102, 0.8647, 0.5393, 0.4912, 0.5393, 1.7, 1.689, 0.8647, 0.5393, 0.4912, 1.25, -0.4867, 1.25, -0.4867, 0.5393, 0.4912, -0.1711, -0.4867, 0.5393, 1.7, 0.5393, 0.4912, 1.689, 0.8647, 0.0, 0.0, 0.0, 0.0, 0.0, 0.0, 0.0, 0.0, 0.0, 0.0, 0.0, 0.0, 0.0, 0.0, 0.0, 0.0, 0.0, 0.0, 0.0, 0.0, 0.0, 0.0, 0.0, 0.0, 0.0, 0.0, 0.0, 0.0, 0.0, 0.0, 0.0, 0.0, 0.0, 0.0, 0.0, 0.0, 0.0, 0.0, 0.0, 0.0, 0.0, 0.0, 0.0, 0.0, 0.0, 0.0, 0.0, 0.0, 0.0, 0.0, 0.0, 0.0, 0.0, 0.0, 0.0, 0.0, 0.0, 0.0, 0.0, 0.0, 0.0, 0.0, 0.0, 0.0, 0.0, 0.0, 0.0, 0.0, 0.0, 0.0, 0.0, 0.0, 0.0, 0.0, 0.0, 0.0, 0.0, 0.0, 0.0, 0.0, 0.0, 0.0, 0.0, 0.0, 0.0, 0.0, 0.0, 0.0, 0.0, 0.0, -0.1711, -0.4867, 0.5393, 0.4912, -0.6102, 0.8647, -0.6102, 0.8647, 0.5393, 0.4912, 0.5393, 1.7, 0.5393, 1.7, 0.5393, 0.4912, 1.689, 0.8647, 1.689, 0.8647, 0.5393, 0.4912, 1.25, -0.4867, 1.25, -0.4867, 0.5393, 0.4912, -0.1711, -0.4867, 0.0, 0.0, 0.0, 0.0, 0.0, 0.0, 0.0, 0.0, 0.0, 0.0, 0.0, 0.0, 0.0, 0.0, 0.0, 0.0, 0.0, 0.0, 0.0, 0.0, 0.0, 0.0, 0.0, 0.0, 0.0, 0.0, 0.0, 0.0, 0.0, 0.0, 0.0, 0.0, 0.0, 0.0, 0.0, 0.0, 0.0, 0.0, 0.0, 0.0, 0.0, 0.0, 0.0, 0.0, 0.0, 0.0, 0.0, 0.0, 0.0, 0.0, 0.0, 0.0, 0.0, 0.0, 0.0, 0.0, 0.0, 0.0, 0.0, 0.0, 0.0, 0.0, 0.0, 0.0, 0.0, 0.0, 0.0, 0.0, 0.0, 0.0, 0.0, 0.0, 0.0, 0.0, 0.0, 0.0, 0.0, 0.0, 0.0, 0.0, 0.0, 0.0, 0.0, 0.0, 0.0, 0.0, 0.0, 0.0, 0.0, 0.0, -0.1711, -0.4867, 0.5393, 0.4912, -0.6102, 0.8647, -0.6102, 0.8647, 0.5393, 0.4912, 0.5393, 1.7, 1.689, 0.8647, 0.5393, 0.4912, 1.25, -0.4867, 1.25, -0.4867, 0.5393, 0.4912, -0.1711, -0.4867, 0.5393, 1.7, 0.5393, 0.4912, 1.689, 0.8647, 0.0, 0.0, 0.0, 0.0, 0.0, 0.0, 0.0, 0.0, 0.0, 0.0, 0.0, 0.0, 0.0, 0.0, 0.0, 0.0, 0.0, 0.0, 0.0, 0.0, 0.0, 0.0, 0.0, 0.0, 0.0, 0.0, 0.0, 0.0, 0.0, 0.0, 0.0, 0.0, 0.0, 0.0, 0.0, 0.0, 0.0, 0.0, 0.0, 0.0, 0.0, 0.0, 0.0, 0.0, 0.0, 0.0, 0.0, 0.0, 0.0, 0.0, 0.0, 0.0, 0.0, 0.0, 0.0, 0.0, 0.0, 0.0, 0.0, 0.0, 0.0, 0.0, 0.0, 0.0, 0.0, 0.0, 0.0, 0.0, 0.0, 0.0, 0.0, 0.0, 0.0, 0.0, 0.0, 0.0, 0.0, 0.0, 0.0, 0.0, 0.0, 0.0, 0.0, 0.0, 0.0, 0.0, 0.0, 0.0, 0.0, 0.0, 0.0, 0.0, 0.0, 0.0, 0.0, 0.0, 0.0, 0.0, 0.0, 0.0, 0.0, 0.0, 0.0, 0.0, 0.0, 0.0, 0.0, 0.0, 0.0, 0.0, 0.0, 0.0, 0.0, 0.0, 0.0, 0.0, 0.0, 0.0, 0.0, 0.0, 0.0, 0.0, 0.0, 0.0, 0.0, 0.0, 0.0, 0.0, 0.0, 0.0, 0.0, 0.0, 0.0, 0.0, 0.0, 0.0, 0.0, 0.0, 0.0, 0.0, 0.0, 0.0, 0.0, 0.0, 0.0, 0.0, 0.0, 0.0, 0.0, 0.0, 0.0, 0.0, 0.0, 0.0, 0.0, 0.0, 0.0, 0.0, 0.0, 0.0, 0.0, 0.0, 0.0, 0.0, 0.0, 0.0, 0.0, 0.0, 0.0, 0.0, 0.0, 0.0, 0.0, 0.0, 0.0, 0.0, 0.0, 0.0, 0.0, 0.0, 0.5393, 1.7, 0.5393, 0.4912, 1.689, 0.8647, 1.689, 0.8647, 0.5393, 0.4912, 1.25, -0.4867, 1.25, -0.4867, 0.5393, 0.4912, -0.1711, -0.4867, -0.1711, -0.4867, 0.5393, 0.4912, -0.6102, 0.8647, -0.6102, 0.8647, 0.5393, 0.4912, 0.5393, 1.7, 0.0, 0.0, 0.0, 0.0, 0.0, 0.0, 0.0, 0.0, 0.0, 0.0, 0.0, 0.0, 0.0, 0.0, 0.0, 0.0, 0.0, 0.0, 0.0, 0.0, 0.0, 0.0, 0.0, 0.0, 0.0, 0.0, 0.0, 0.0, 0.0, 0.0, 0.0, 0.0, 0.0, 0.0, 0.0, 0.0, 0.0, 0.0, 0.0, 0.0, 0.0, 0.0, 0.0, 0.0, 0.0, 0.0, 0.0, 0.0, 0.0, 0.0, 0.0, 0.0, 0.0, 0.0, 0.0, 0.0, 0.0, 0.0, 0.0, 0.0, 0.0, 0.0, 0.0, 0.0, 0.0, 0.0, 0.0, 0.0, 0.0, 0.0, 0.0, 0.0, 0.0, 0.0, 0.0, 0.0, 0.0, 0.0, 0.0, 0.0, 0.0, 0.0, 0.0, 0.0, 0.0, 0.0, 0.0, 0.0, 0.0, 0.0, 0.5393, 1.7, 0.5393, 0.4912, 1.689, 0.8647, 1.689, 0.8647, 0.5393, 0.4912, 1.25, -0.4867, 1.25, -0.4867, 0.5393, 0.4912, -0.1711, -0.4867, -0.1711, -0.4867, 0.5393, 0.4912, -0.6102, 0.8647, -0.6102, 0.8647, 0.5393, 0.4912, 0.5393, 1.7])
_ca = me_test.color_attributes.new('Col', 'BYTE_COLOR', 'CORNER')
_ca.data.foreach_set('color', [0.8879, 0.7231, 0.0, 1.0, 0.8879, 0.7231, 0.0, 1.0, 0.8879, 0.8308, 0.0, 1.0, 0.8879, 0.7231, 0.0, 1.0, 0.8879, 0.7231, 0.0, 1.0, 0.8879, 0.8308, 0.0, 1.0, 1.0, 1.0, 1.0, 1.0, 1.0, 1.0, 1.0, 1.0, 1.0, 1.0, 1.0, 1.0, 1.0, 1.0, 1.0, 1.0, 1.0, 1.0, 1.0, 1.0, 1.0, 1.0, 1.0, 1.0, 1.0, 1.0, 1.0, 1.0, 1.0, 1.0, 1.0, 1.0, 1.0, 1.0, 1.0, 1.0, 1.0, 1.0, 1.0, 1.0, 1.0, 1.0, 1.0, 1.0, 1.0, 1.0, 1.0, 1.0, 1.0, 1.0, 1.0, 1.0, 1.0, 1.0, 1.0, 1.0, 1.0, 1.0, 1.0, 1.0, 1.0, 1.0, 1.0, 1.0, 1.0, 1.0, 1.0, 1.0, 1.0, 1.0, 1.0, 1.0, 0.8879, 0.7231, 0.0, 1.0, 0.8879, 0.7231, 0.0, 1.0, 0.8879, 0.8308, 0.0, 1.0, 0.8879, 0.7231, 0.0, 1.0, 0.8879, 0.7231, 0.0, 1.0, 0.8879, 0.8308, 0.0, 1.0, 0.8879, 0.7231, 0.0, 1.0, 0.8879, 0.7231, 0.0, 1.0, 0.8879, 0.8308, 0.0, 1.0, 1.0, 1.0, 1.0, 1.0, 0.5647, 0.3515, 0.7379, 1.0, 1.0, 1.0, 1.0, 1.0, 1.0, 1.0, 1.0, 1.0, 0.5647, 0.3515, 0.7379, 1.0, 1.0, 1.0, 1.0, 1.0, 1.0, 1.0, 1.0, 1.0, 0.5647, 0.3515, 0.7379, 1.0, 1.0, 1.0, 1.0, 1.0, 1.0, 1.0, 1.0, 1.0, 0.5647, 0.3515, 0.7379, 1.0, 1.0, 1.0, 1.0, 1.0, 1.0, 1.0, 1.0, 1.0, 1.0, 1.0, 1.0, 1.0, 1.0, 1.0, 1.0, 1.0, 1.0, 1.0, 1.0, 1.0, 1.0, 1.0, 1.0, 1.0, 1.0, 1.0, 1.0, 1.0, 1.0, 1.0, 1.0, 1.0, 0.5647, 0.3515, 0.7379, 1.0, 1.0, 1.0, 1.0, 1.0, 1.0, 1.0, 1.0, 1.0, 0.5647, 0.3515, 0.7379, 1.0, 1.0, 1.0, 1.0, 1.0, 0.7605, 0.7454, 0.8796, 1.0, 0.4287, 0.2502, 0.7305, 1.0, 0.7605, 0.7454, 0.8796, 1.0, 0.7605, 0.7454, 0.8796, 1.0, 0.4287, 0.2502, 0.7305, 1.0, 0.7605, 0.7454, 0.8796, 1.0, 1.0, 1.0, 1.0, 1.0, 1.0, 1.0, 1.0, 1.0, 1.0, 1.0, 1.0, 1.0, 1.0, 1.0, 1.0, 1.0, 1.0, 1.0, 1.0, 1.0, 1.0, 1.0, 1.0, 1.0, 1.0, 1.0, 1.0, 1.0, 1.0, 1.0, 1.0, 1.0, 1.0, 1.0, 1.0, 1.0, 0.7605, 0.7454, 0.8796, 1.0, 0.4287, 0.2502, 0.7305, 1.0, 0.7605, 0.7454, 0.8796, 1.0, 0.7605, 0.7454, 0.8796, 1.0, 0.4287, 0.2502, 0.7305, 1.0, 0.7605, 0.7454, 0.8796, 1.0, 0.7605, 0.7454, 0.8796, 1.0, 0.4287, 0.2502, 0.7305, 1.0, 0.7605, 0.7454, 0.8796, 1.0, 0.7605, 0.7454, 0.8796, 1.0, 0.4287, 0.2502, 0.7305, 1.0, 0.7605, 0.7454, 0.8796, 1.0, 0.7605, 0.7454, 0.8796, 1.0, 0.4287, 0.2502, 0.7305, 1.0, 0.7605, 0.7454, 0.8796, 1.0, 0.7605, 0.7454, 0.8796, 1.0, 0.4287, 0.2502, 0.7305, 1.0, 0.7605, 0.7454, 0.8796, 1.0, 0.7605, 0.7454, 0.8796, 1.0, 0.4287, 0.2502, 0.7305, 1.0, 0.7605, 0.7454, 0.8796, 1.0, 1.0, 1.0, 1.0, 1.0, 0.5647, 0.3515, 0.7379, 1.0, 1.0, 1.0, 1.0, 1.0, 1.0, 1.0, 1.0, 1.0, 0.5647, 0.3515, 0.7379, 1.0, 1.0, 1.0, 1.0, 1.0, 1.0, 1.0, 1.0, 1.0, 1.0, 1.0, 1.0, 1.0, 1.0, 1.0, 1.0, 1.0, 1.0, 1.0, 1.0, 1.0, 1.0, 1.0, 1.0, 1.0, 1.0, 1.0, 1.0, 1.0, 1.0, 1.0, 1.0, 1.0, 1.0, 1.0, 1.0, 1.0, 1.0, 1.0, 1.0, 1.0, 0.7605, 0.7454, 0.8796, 1.0, 0.4287, 0.2502, 0.7305, 1.0, 0.7605, 0.7454, 0.8796, 1.0, 0.7605, 0.7454, 0.8796, 1.0, 0.4287, 0.2502, 0.7305, 1.0, 0.7605, 0.7454, 0.8796, 1.0, 0.7605, 0.7454, 0.8796, 1.0, 0.4287, 0.2502, 0.7305, 1.0, 0.7605, 0.7454, 0.8796, 1.0, 0.7605, 0.7454, 0.8796, 1.0, 0.4287, 0.2502, 0.7305, 1.0, 0.7605, 0.7454, 0.8796, 1.0, 0.7605, 0.7454, 0.8796, 1.0, 0.4287, 0.2502, 0.7305, 1.0, 0.7605, 0.7454, 0.8796, 1.0, 1.0, 1.0, 1.0, 1.0, 0.5647, 0.3515, 0.7379, 1.0, 1.0, 1.0, 1.0, 1.0, 1.0, 1.0, 1.0, 1.0, 0.5647, 0.3515, 0.7379, 1.0, 1.0, 1.0, 1.0, 1.0, 1.0, 1.0, 1.0, 1.0, 1.0, 1.0, 1.0, 1.0, 1.0, 1.0, 1.0, 1.0, 1.0, 1.0, 1.0, 1.0, 0.5647, 0.3515, 0.7379, 1.0, 1.0, 1.0, 1.0, 1.0, 1.0, 1.0, 1.0, 1.0, 0.5647, 0.3515, 0.7379, 1.0, 1.0, 1.0, 1.0, 1.0, 0.7605, 0.7454, 0.8796, 1.0, 0.4287, 0.2502, 0.7305, 1.0, 0.7605, 0.7454, 0.8796, 1.0, 0.7605, 0.7454, 0.8796, 1.0, 0.4287, 0.2502, 0.7305, 1.0, 0.7605, 0.7454, 0.8796, 1.0, 0.7605, 0.7454, 0.8796, 1.0, 0.4287, 0.2502, 0.7305, 1.0, 0.7605, 0.7454, 0.8796, 1.0, 0.7605, 0.7454, 0.8796, 1.0, 0.4287, 0.2502, 0.7305, 1.0, 0.7605, 0.7454, 0.8796, 1.0, 0.7605, 0.7454, 0.8796, 1.0, 0.4287, 0.2502, 0.7305, 1.0, 0.7605, 0.7454, 0.8796, 1.0, 0.7605, 0.7454, 0.8796, 1.0, 0.4287, 0.2502, 0.7305, 1.0, 0.7605, 0.7454, 0.8796, 1.0, 0.7605, 0.7454, 0.8796, 1.0, 0.4287, 0.2502, 0.7305, 1.0, 0.7605, 0.7454, 0.8796, 1.0, 1.0, 1.0, 1.0, 1.0, 1.0, 1.0, 1.0, 1.0, 1.0, 1.0, 1.0, 1.0, 1.0, 1.0, 1.0, 1.0, 1.0, 1.0, 1.0, 1.0, 1.0, 1.0, 1.0, 1.0, 1.0, 1.0, 1.0, 1.0, 0.5647, 0.3515, 0.7379, 1.0, 1.0, 1.0, 1.0, 1.0, 1.0, 1.0, 1.0, 1.0, 0.5647, 0.3515, 0.7379, 1.0, 1.0, 1.0, 1.0, 1.0, 1.0, 1.0, 1.0, 1.0, 1.0, 1.0, 1.0, 1.0, 1.0, 1.0, 1.0, 1.0, 0.7605, 0.7454, 0.8796, 1.0, 0.4287, 0.2502, 0.7305, 1.0, 0.7605, 0.7454, 0.8796, 1.0, 0.7605, 0.7454, 0.8796, 1.0, 0.4287, 0.2502, 0.7305, 1.0, 0.7605, 0.7454, 0.8796, 1.0, 0.7605, 0.7454, 0.8796, 1.0, 0.4287, 0.2502, 0.7305, 1.0, 0.7605, 0.7454, 0.8796, 1.0, 0.7605, 0.7454, 0.8796, 1.0, 0.4287, 0.2502, 0.7305, 1.0, 0.7605, 0.7454, 0.8796, 1.0, 1.0, 1.0, 1.0, 1.0, 0.5647, 0.3515, 0.7379, 1.0, 1.0, 1.0, 1.0, 1.0, 1.0, 1.0, 1.0, 1.0, 1.0, 1.0, 1.0, 1.0, 1.0, 1.0, 1.0, 1.0, 1.0, 1.0, 1.0, 1.0, 1.0, 1.0, 1.0, 1.0, 1.0, 1.0, 1.0, 1.0, 1.0, 1.0, 1.0, 1.0, 0.5647, 0.3515, 0.7379, 1.0, 1.0, 1.0, 1.0, 1.0, 0.7605, 0.7454, 0.8796, 1.0, 0.4287, 0.2502, 0.7305, 1.0, 0.7605, 0.7454, 0.8796, 1.0, 0.7605, 0.7454, 0.8796, 1.0, 0.4287, 0.2502, 0.7305, 1.0, 0.7605, 0.7454, 0.8796, 1.0, 1.0, 1.0, 1.0, 1.0, 0.5647, 0.3515, 0.7379, 1.0, 1.0, 1.0, 1.0, 1.0, 1.0, 1.0, 1.0, 1.0, 0.5647, 0.3515, 0.7379, 1.0, 1.0, 1.0, 1.0, 1.0, 0.7605, 0.7454, 0.8796, 1.0, 0.4287, 0.2502, 0.7305, 1.0, 0.7605, 0.7454, 0.8796, 1.0, 0.7605, 0.7454, 0.8796, 1.0, 0.4287, 0.2502, 0.7305, 1.0, 0.7605, 0.7454, 0.8796, 1.0, 0.7605, 0.7454, 0.8796, 1.0, 0.4287, 0.2502, 0.7305, 1.0, 0.7605, 0.7454, 0.8796, 1.0, 0.7605, 0.7454, 0.8796, 1.0, 0.4287, 0.2502, 0.7305, 1.0, 0.7605, 0.7454, 0.8796, 1.0, 0.8879, 0.5457, 0.0, 1.0, 0.8879, 0.5457, 0.0, 1.0, 0.8879, 0.7231, 0.0, 1.0, 0.8879, 0.5457, 0.0, 1.0, 0.8879, 0.7231, 0.0, 1.0, 0.8879, 0.7231, 0.0, 1.0, 0.8879, 0.5457, 0.0, 1.0, 0.8879, 0.7231, 0.0, 1.0, 0.8879, 0.7231, 0.0, 1.0, 0.7605, 0.7454, 0.8796, 1.0, 0.4287, 0.2502, 0.7305, 1.0, 0.7605, 0.7454, 0.8796, 1.0, 0.7605, 0.7454, 0.8796, 1.0, 0.4287, 0.2502, 0.7305, 1.0, 0.7605, 0.7454, 0.8796, 1.0, 0.7605, 0.7454, 0.8796, 1.0, 0.4287, 0.2502, 0.7305, 1.0, 0.7605, 0.7454, 0.8796, 1.0, 1.0, 1.0, 1.0, 1.0, 0.5647, 0.3515, 0.7379, 1.0, 1.0, 1.0, 1.0, 1.0, 1.0, 1.0, 1.0, 1.0, 0.5647, 0.3515, 0.7379, 1.0, 1.0, 1.0, 1.0, 1.0, 0.7605, 0.7454, 0.8796, 1.0, 0.4287, 0.2502, 0.7305, 1.0, 0.7605, 0.7454, 0.8796, 1.0, 0.7605, 0.7454, 0.8796, 1.0, 0.4287, 0.2502, 0.7305, 1.0, 0.7605, 0.7454, 0.8796, 1.0, 0.7605, 0.7454, 0.8796, 1.0, 0.4287, 0.2502, 0.7305, 1.0, 0.7605, 0.7454, 0.8796, 1.0, 0.7605, 0.7454, 0.8796, 1.0, 0.4287, 0.2502, 0.7305, 1.0, 0.7605, 0.7454, 0.8796, 1.0, 1.0, 1.0, 1.0, 1.0, 1.0, 1.0, 1.0, 1.0, 1.0, 1.0, 1.0, 1.0, 1.0, 1.0, 1.0, 1.0, 1.0, 1.0, 1.0, 1.0, 1.0, 1.0, 1.0, 1.0, 1.0, 1.0, 1.0, 1.0, 1.0, 1.0, 1.0, 1.0, 1.0, 1.0, 1.0, 1.0, 0.7605, 0.7454, 0.8796, 1.0, 0.4287, 0.2502, 0.7305, 1.0, 0.7605, 0.7454, 0.8796, 1.0, 0.7605, 0.7454, 0.8796, 1.0, 0.4287, 0.2502, 0.7305, 1.0, 0.7605, 0.7454, 0.8796, 1.0, 0.8879, 0.7231, 0.0, 1.0, 0.8879, 0.5457, 0.0, 1.0, 0.8879, 0.7231, 0.0, 1.0, 0.8879, 0.5457, 0.0, 1.0, 0.8879, 0.5457, 0.0, 1.0, 0.8879, 0.7231, 0.0, 1.0, 0.8879, 0.5457, 0.0, 1.0, 0.8879, 0.5457, 0.0, 1.0, 0.8879, 0.7231, 0.0, 1.0, 1.0, 1.0, 1.0, 1.0, 1.0, 1.0, 1.0, 1.0, 1.0, 1.0, 1.0, 1.0, 1.0, 1.0, 1.0, 1.0, 0.5647, 0.3515, 0.7379, 1.0, 1.0, 1.0, 1.0, 1.0, 1.0, 1.0, 1.0, 1.0, 0.5647, 0.3515, 0.7379, 1.0, 1.0, 1.0, 1.0, 1.0, 0.7605, 0.7454, 0.8796, 1.0, 0.4287, 0.2502, 0.7305, 1.0, 0.7605, 0.7454, 0.8796, 1.0, 0.7605, 0.7454, 0.8796, 1.0, 0.4287, 0.2502, 0.7305, 1.0, 0.7605, 0.7454, 0.8796, 1.0, 0.7605, 0.7454, 0.8796, 1.0, 0.4287, 0.2502, 0.7305, 1.0, 0.7605, 0.7454, 0.8796, 1.0, 0.7605, 0.7454, 0.8796, 1.0, 0.4287, 0.2502, 0.7305, 1.0, 0.7605, 0.7454, 0.8796, 1.0, 1.0, 1.0, 1.0, 1.0, 1.0, 1.0, 1.0, 1.0, 1.0, 1.0, 1.0, 1.0, 1.0, 1.0, 1.0, 1.0, 1.0, 1.0, 1.0, 1.0, 1.0, 1.0, 1.0, 1.0, 0.7605, 0.7454, 0.8796, 1.0, 0.4287, 0.2502, 0.7305, 1.0, 0.7605, 0.7454, 0.8796, 1.0, 0.7605, 0.7454, 0.8796, 1.0, 0.4287, 0.2502, 0.7305, 1.0, 0.7605, 0.7454, 0.8796, 1.0, 0.7605, 0.7454, 0.8796, 1.0, 0.4287, 0.2502, 0.7305, 1.0, 0.7605, 0.7454, 0.8796, 1.0, 0.7605, 0.7454, 0.8796, 1.0, 0.4287, 0.2502, 0.7305, 1.0, 0.7605, 0.7454, 0.8796, 1.0, 0.7605, 0.7454, 0.8796, 1.0, 0.4287, 0.2502, 0.7305, 1.0, 0.7605, 0.7454, 0.8796, 1.0, 0.7605, 0.7454, 0.8796, 1.0, 0.4287, 0.2502, 0.7305, 1.0, 0.7605, 0.7454, 0.8796, 1.0, 0.7605, 0.7454, 0.8796, 1.0, 0.4287, 0.2502, 0.7305, 1.0, 0.7605, 0.7454, 0.8796, 1.0, 0.7605, 0.7454, 0.8796, 1.0, 0.4287, 0.2502, 0.7305, 1.0, 0.7605, 0.7454, 0.8796, 1.0, 0.7605, 0.7454, 0.8796, 1.0, 0.4287, 0.2502, 0.7305, 1.0, 0.7605, 0.7454, 0.8796, 1.0, 1.0, 1.0, 1.0, 1.0, 1.0, 1.0, 1.0, 1.0, 1.0, 1.0, 1.0, 1.0, 1.0, 1.0, 1.0, 1.0, 1.0, 1.0, 1.0, 1.0, 1.0, 1.0, 1.0, 1.0, 1.0, 1.0, 1.0, 1.0, 1.0, 1.0, 1.0, 1.0, 1.0, 1.0, 1.0, 1.0, 0.7605, 0.7454, 0.8796, 1.0, 0.4287, 0.2502, 0.7305, 1.0, 0.7605, 0.7454, 0.8796, 1.0, 1.0, 1.0, 1.0, 1.0, 0.5647, 0.3515, 0.7379, 1.0, 1.0, 1.0, 1.0, 1.0, 0.7605, 0.7454, 0.8796, 1.0, 0.4287, 0.2502, 0.7305, 1.0, 0.7605, 0.7454, 0.8796, 1.0, 0.7605, 0.7454, 0.8796, 1.0, 0.4287, 0.2502, 0.7305, 1.0, 0.7605, 0.7454, 0.8796, 1.0, 1.0, 1.0, 1.0, 1.0, 0.5647, 0.3515, 0.7379, 1.0, 1.0, 1.0, 1.0, 1.0, 1.0, 1.0, 1.0, 1.0, 0.5647, 0.3515, 0.7379, 1.0, 1.0, 1.0, 1.0, 1.0, 1.0, 1.0, 1.0, 1.0, 1.0, 1.0, 1.0, 1.0, 1.0, 1.0, 1.0, 1.0, 1.0, 1.0, 1.0, 1.0, 1.0, 1.0, 1.0, 1.0, 1.0, 1.0, 1.0, 1.0, 0.7605, 0.7454, 0.8796, 1.0, 0.4287, 0.2502, 0.7305, 1.0, 0.7605, 0.7454, 0.8796, 1.0, 0.7605, 0.7454, 0.8796, 1.0, 0.4287, 0.2502, 0.7305, 1.0, 0.7605, 0.7454, 0.8796, 1.0, 1.0, 1.0, 1.0, 1.0, 0.5647, 0.3515, 0.7379, 1.0, 1.0, 1.0, 1.0, 1.0, 1.0, 1.0, 1.0, 1.0, 0.5647, 0.3515, 0.7379, 1.0, 1.0, 1.0, 1.0, 1.0, 1.0, 1.0, 1.0, 1.0, 0.5647, 0.3515, 0.7379, 1.0, 1.0, 1.0, 1.0, 1.0, 0.7605, 0.7454, 0.8796, 1.0, 0.4287, 0.2502, 0.7305, 1.0, 0.7605, 0.7454, 0.8796, 1.0, 0.7605, 0.7454, 0.8796, 1.0, 0.4287, 0.2502, 0.7305, 1.0, 0.7605, 0.7454, 0.8796, 1.0, 0.7605, 0.7454, 0.8796, 1.0, 0.4287, 0.2502, 0.7305, 1.0, 0.7605, 0.7454, 0.8796, 1.0, 0.7605, 0.7454, 0.8796, 1.0, 0.4287, 0.2502, 0.7305, 1.0, 0.7605, 0.7454, 0.8796, 1.0, 0.7605, 0.7454, 0.8796, 1.0, 0.4287, 0.2502, 0.7305, 1.0, 0.7605, 0.7454, 0.8796, 1.0, 1.0, 1.0, 1.0, 1.0, 0.5647, 0.3515, 0.7379, 1.0, 1.0, 1.0, 1.0, 1.0, 0.8879, 0.5457, 0.0, 1.0, 0.8879, 0.5457, 0.0, 1.0, 0.8879, 0.7231, 0.0, 1.0, 0.8879, 0.5457, 0.0, 1.0, 0.8879, 0.5457, 0.0, 1.0, 0.8879, 0.7231, 0.0, 1.0, 0.7605, 0.7454, 0.8796, 1.0, 0.4287, 0.2502, 0.7305, 1.0, 0.7605, 0.7454, 0.8796, 1.0, 1.0, 1.0, 1.0, 1.0, 1.0, 1.0, 1.0, 1.0, 1.0, 1.0, 1.0, 1.0, 0.7605, 0.7454, 0.8796, 1.0, 0.4287, 0.2502, 0.7305, 1.0, 0.7605, 0.7454, 0.8796, 1.0, 1.0, 1.0, 1.0, 1.0, 1.0, 1.0, 1.0, 1.0, 1.0, 1.0, 1.0, 1.0, 1.0, 1.0, 1.0, 1.0, 0.5647, 0.3515, 0.7379, 1.0, 1.0, 1.0, 1.0, 1.0, 0.7605, 0.7454, 0.8796, 1.0, 0.4287, 0.2502, 0.7305, 1.0, 0.7605, 0.7454, 0.8796, 1.0, 0.7605, 0.7454, 0.8796, 1.0, 0.4287, 0.2502, 0.7305, 1.0, 0.7605, 0.7454, 0.8796, 1.0, 1.0, 1.0, 1.0, 1.0, 0.5647, 0.3515, 0.7379, 1.0, 1.0, 1.0, 1.0, 1.0, 1.0, 1.0, 1.0, 1.0, 0.5647, 0.3515, 0.7379, 1.0, 1.0, 1.0, 1.0, 1.0, 1.0, 1.0, 1.0, 1.0, 0.5647, 0.3515, 0.7379, 1.0, 1.0, 1.0, 1.0, 1.0, 0.7605, 0.7454, 0.8796, 1.0, 0.4287, 0.2502, 0.7305, 1.0, 0.7605, 0.7454, 0.8796, 1.0, 0.7605, 0.7454, 0.8796, 1.0, 0.4287, 0.2502, 0.7305, 1.0, 0.7605, 0.7454, 0.8796, 1.0, 0.7605, 0.7454, 0.8796, 1.0, 0.4287, 0.2502, 0.7305, 1.0, 0.7605, 0.7454, 0.8796, 1.0, 0.7605, 0.7454, 0.8796, 1.0, 0.4287, 0.2502, 0.7305, 1.0, 0.7605, 0.7454, 0.8796, 1.0, 0.7605, 0.7454, 0.8796, 1.0, 0.4287, 0.2502, 0.7305, 1.0, 0.7605, 0.7454, 0.8796, 1.0, 1.0, 1.0, 1.0, 1.0, 0.5647, 0.3515, 0.7379, 1.0, 1.0, 1.0, 1.0, 1.0, 1.0, 1.0, 1.0, 1.0, 1.0, 1.0, 1.0, 1.0, 1.0, 1.0, 1.0, 1.0, 1.0, 1.0, 1.0, 1.0, 1.0, 1.0, 1.0, 1.0, 1.0, 1.0, 1.0, 1.0, 0.7605, 0.7454, 0.8796, 1.0, 0.4287, 0.2502, 0.7305, 1.0, 0.7605, 0.7454, 0.8796, 1.0, 1.0, 1.0, 1.0, 1.0, 0.5647, 0.3515, 0.7379, 1.0, 1.0, 1.0, 1.0, 1.0, 1.0, 1.0, 1.0, 1.0, 0.5647, 0.3515, 0.7379, 1.0, 1.0, 1.0, 1.0, 1.0, 0.7605, 0.7454, 0.8796, 1.0, 0.4287, 0.2502, 0.7305, 1.0, 0.7605, 0.7454, 0.8796, 1.0, 0.7605, 0.7454, 0.8796, 1.0, 0.4287, 0.2502, 0.7305, 1.0, 0.7605, 0.7454, 0.8796, 1.0, 0.7605, 0.7454, 0.8796, 1.0, 0.4287, 0.2502, 0.7305, 1.0, 0.7605, 0.7454, 0.8796, 1.0, 1.0, 1.0, 1.0, 1.0, 0.5647, 0.3515, 0.7379, 1.0, 1.0, 1.0, 1.0, 1.0, 1.0, 1.0, 1.0, 1.0, 0.5647, 0.3515, 0.7379, 1.0, 1.0, 1.0, 1.0, 1.0, 0.7605, 0.7454, 0.8796, 1.0, 0.4287, 0.2502, 0.7305, 1.0, 0.7605, 0.7454, 0.8796, 1.0, 0.7605, 0.7454, 0.8796, 1.0, 0.4287, 0.2502, 0.7305, 1.0, 0.7605, 0.7454, 0.8796, 1.0, 0.7605, 0.7454, 0.8796, 1.0, 0.4287, 0.2502, 0.7305, 1.0, 0.7605, 0.7454, 0.8796, 1.0, 1.0, 1.0, 1.0, 1.0, 0.5647, 0.3515, 0.7379, 1.0, 1.0, 1.0, 1.0, 1.0, 1.0, 1.0, 1.0, 1.0, 0.5647, 0.3515, 0.7379, 1.0, 1.0, 1.0, 1.0, 1.0, 0.8879, 0.7231, 0.0, 1.0, 0.8879, 0.5457, 0.0, 1.0, 0.8879, 0.7231, 0.0, 1.0, 0.8879, 0.7231, 0.0, 1.0, 0.8879, 0.5457, 0.0, 1.0, 0.8879, 0.7231, 0.0, 1.0, 0.7605, 0.7454, 0.8796, 1.0, 0.4287, 0.2502, 0.7305, 1.0, 0.7605, 0.7454, 0.8796, 1.0, 0.7605, 0.7454, 0.8796, 1.0, 0.4287, 0.2502, 0.7305, 1.0, 0.7605, 0.7454, 0.8796, 1.0, 0.7605, 0.7454, 0.8796, 1.0, 0.4287, 0.2502, 0.7305, 1.0, 0.7605, 0.7454, 0.8796, 1.0, 0.7605, 0.7454, 0.8796, 1.0, 0.4287, 0.2502, 0.7305, 1.0, 0.7605, 0.7454, 0.8796, 1.0, 0.7605, 0.7454, 0.8796, 1.0, 0.4287, 0.2502, 0.7305, 1.0, 0.7605, 0.7454, 0.8796, 1.0, 0.7605, 0.7454, 0.8796, 1.0, 0.4287, 0.2502, 0.7305, 1.0, 0.7605, 0.7454, 0.8796, 1.0, 0.7605, 0.7454, 0.8796, 1.0, 0.4287, 0.2502, 0.7305, 1.0, 0.7605, 0.7454, 0.8796, 1.0, 0.7605, 0.7454, 0.8796, 1.0, 0.4287, 0.2502, 0.7305, 1.0, 0.7605, 0.7454, 0.8796, 1.0, 0.7605, 0.7454, 0.8796, 1.0, 0.4287, 0.2502, 0.7305, 1.0, 0.7605, 0.7454, 0.8796, 1.0, 0.7605, 0.7454, 0.8796, 1.0, 0.4287, 0.2502, 0.7305, 1.0, 0.7605, 0.7454, 0.8796, 1.0, 0.7605, 0.7454, 0.8796, 1.0, 0.4287, 0.2502, 0.7305, 1.0, 0.7605, 0.7454, 0.8796, 1.0, 1.0, 1.0, 1.0, 1.0, 0.5647, 0.3515, 0.7379, 1.0, 1.0, 1.0, 1.0, 1.0, 1.0, 1.0, 1.0, 1.0, 0.5647, 0.3515, 0.7379, 1.0, 1.0, 1.0, 1.0, 1.0, 1.0, 1.0, 1.0, 1.0, 0.5647, 0.3515, 0.7379, 1.0, 1.0, 1.0, 1.0, 1.0, 1.0, 1.0, 1.0, 1.0, 0.5647, 0.3515, 0.7379, 1.0, 1.0, 1.0, 1.0, 1.0, 1.0, 1.0, 1.0, 1.0, 0.5647, 0.3515, 0.7379, 1.0, 1.0, 1.0, 1.0, 1.0, 1.0, 1.0, 1.0, 1.0, 1.0, 1.0, 1.0, 1.0, 1.0, 1.0, 1.0, 1.0, 1.0, 1.0, 1.0, 1.0, 1.0, 1.0, 1.0, 1.0, 1.0, 1.0, 1.0, 1.0, 1.0, 1.0, 1.0, 1.0, 1.0, 1.0, 1.0, 1.0, 1.0, 1.0, 1.0, 1.0, 1.0, 1.0, 1.0, 1.0, 1.0, 1.0, 1.0, 1.0, 1.0, 1.0, 1.0, 1.0, 1.0, 1.0, 1.0, 1.0, 1.0, 1.0, 1.0, 1.0, 1.0, 1.0, 1.0, 1.0, 0.7605, 0.7454, 0.8796, 1.0, 0.4287, 0.2502, 0.7305, 1.0, 0.7605, 0.7454, 0.8796, 1.0, 0.7605, 0.7454, 0.8796, 1.0, 0.4287, 0.2502, 0.7305, 1.0, 0.7605, 0.7454, 0.8796, 1.0, 0.7605, 0.7454, 0.8796, 1.0, 0.4287, 0.2502, 0.7305, 1.0, 0.7605, 0.7454, 0.8796, 1.0, 0.7605, 0.7454, 0.8796, 1.0, 0.4287, 0.2502, 0.7305, 1.0, 0.7605, 0.7454, 0.8796, 1.0, 0.7605, 0.7454, 0.8796, 1.0, 0.4287, 0.2502, 0.7305, 1.0, 0.7605, 0.7454, 0.8796, 1.0, 0.7605, 0.7454, 0.8796, 1.0, 0.4287, 0.2502, 0.7305, 1.0, 0.7605, 0.7454, 0.8796, 1.0, 0.7605, 0.7454, 0.8796, 1.0, 0.4287, 0.2502, 0.7305, 1.0, 0.7605, 0.7454, 0.8796, 1.0, 0.7605, 0.7454, 0.8796, 1.0, 0.4287, 0.2502, 0.7305, 1.0, 0.7605, 0.7454, 0.8796, 1.0, 0.7605, 0.7454, 0.8796, 1.0, 0.4287, 0.2502, 0.7305, 1.0, 0.7605, 0.7454, 0.8796, 1.0, 0.7605, 0.7454, 0.8796, 1.0, 0.4287, 0.2502, 0.7305, 1.0, 0.7605, 0.7454, 0.8796, 1.0, 1.0, 1.0, 1.0, 1.0, 0.5647, 0.3515, 0.7379, 1.0, 1.0, 1.0, 1.0, 1.0, 1.0, 1.0, 1.0, 1.0, 0.5647, 0.3515, 0.7379, 1.0, 1.0, 1.0, 1.0, 1.0, 1.0, 1.0, 1.0, 1.0, 0.5647, 0.3515, 0.7379, 1.0, 1.0, 1.0, 1.0, 1.0, 1.0, 1.0, 1.0, 1.0, 0.5647, 0.3515, 0.7379, 1.0, 1.0, 1.0, 1.0, 1.0, 1.0, 1.0, 1.0, 1.0, 0.5647, 0.3515, 0.7379, 1.0, 1.0, 1.0, 1.0, 1.0, 1.0, 1.0, 1.0, 1.0, 1.0, 1.0, 1.0, 1.0, 1.0, 1.0, 1.0, 1.0, 1.0, 1.0, 1.0, 1.0, 1.0, 1.0, 1.0, 1.0, 1.0, 1.0, 1.0, 1.0, 1.0, 1.0, 1.0, 1.0, 1.0, 1.0, 1.0, 1.0, 1.0, 1.0, 1.0, 1.0, 1.0, 1.0, 1.0, 1.0, 1.0, 1.0, 1.0, 1.0, 1.0, 1.0, 1.0, 1.0, 1.0, 1.0, 1.0, 1.0, 1.0, 1.0, 1.0, 1.0, 1.0, 1.0, 1.0, 1.0, 1.0, 1.0, 1.0, 1.0, 1.0, 1.0, 1.0, 1.0, 1.0, 1.0, 1.0, 1.0, 1.0, 1.0, 1.0, 1.0, 1.0, 1.0, 1.0, 1.0, 1.0, 1.0, 1.0, 1.0, 1.0, 1.0, 1.0, 1.0, 1.0, 1.0, 1.0, 1.0, 1.0, 1.0, 1.0, 1.0, 1.0, 1.0, 1.0, 1.0, 1.0, 1.0, 1.0, 1.0, 1.0, 1.0, 1.0, 1.0, 1.0, 1.0, 1.0, 1.0, 1.0, 1.0, 1.0, 1.0, 1.0, 1.0, 1.0, 1.0, 0.7605, 0.7454, 0.8796, 1.0, 0.4287, 0.2502, 0.7305, 1.0, 0.7605, 0.7454, 0.8796, 1.0, 0.7605, 0.7454, 0.8796, 1.0, 0.4287, 0.2502, 0.7305, 1.0, 0.7605, 0.7454, 0.8796, 1.0, 0.7605, 0.7454, 0.8796, 1.0, 0.4287, 0.2502, 0.7305, 1.0, 0.7605, 0.7454, 0.8796, 1.0, 0.7605, 0.7454, 0.8796, 1.0, 0.4287, 0.2502, 0.7305, 1.0, 0.7605, 0.7454, 0.8796, 1.0, 0.7605, 0.7454, 0.8796, 1.0, 0.4287, 0.2502, 0.7305, 1.0, 0.7605, 0.7454, 0.8796, 1.0, 0.7605, 0.7454, 0.8796, 1.0, 0.4287, 0.2502, 0.7305, 1.0, 0.7605, 0.7454, 0.8796, 1.0, 0.7605, 0.7454, 0.8796, 1.0, 0.4287, 0.2502, 0.7305, 1.0, 0.7605, 0.7454, 0.8796, 1.0, 1.0, 1.0, 1.0, 1.0, 0.5647, 0.3515, 0.7379, 1.0, 1.0, 1.0, 1.0, 1.0, 1.0, 1.0, 1.0, 1.0, 0.5647, 0.3515, 0.7379, 1.0, 1.0, 1.0, 1.0, 1.0, 1.0, 1.0, 1.0, 1.0, 0.5647, 0.3515, 0.7379, 1.0, 1.0, 1.0, 1.0, 1.0, 0.7605, 0.7454, 0.8796, 1.0, 0.4287, 0.2502, 0.7305, 1.0, 0.7605, 0.7454, 0.8796, 1.0, 0.7605, 0.7454, 0.8796, 1.0, 0.4287, 0.2502, 0.7305, 1.0, 0.7605, 0.7454, 0.8796, 1.0, 0.7605, 0.7454, 0.8796, 1.0, 0.4287, 0.2502, 0.7305, 1.0, 0.7605, 0.7454, 0.8796, 1.0, 1.0, 1.0, 1.0, 1.0, 0.5647, 0.3515, 0.7379, 1.0, 1.0, 1.0, 1.0, 1.0, 1.0, 1.0, 1.0, 1.0, 0.5647, 0.3515, 0.7379, 1.0, 1.0, 1.0, 1.0, 1.0, 1.0, 1.0, 1.0, 1.0, 1.0, 1.0, 1.0, 1.0, 1.0, 1.0, 1.0, 1.0, 1.0, 1.0, 1.0, 1.0, 1.0, 1.0, 1.0, 1.0, 1.0, 1.0, 1.0, 1.0, 1.0, 1.0, 1.0, 1.0, 1.0, 1.0, 1.0, 1.0, 1.0, 1.0, 1.0, 1.0, 1.0, 1.0, 1.0, 1.0, 1.0, 1.0, 1.0, 1.0, 1.0, 1.0, 1.0, 1.0, 1.0, 1.0, 1.0, 1.0, 1.0, 1.0, 1.0, 1.0, 1.0, 1.0, 1.0, 1.0, 0.7605, 0.7454, 0.8796, 1.0, 0.4287, 0.2502, 0.7305, 1.0, 0.7605, 0.7454, 0.8796, 1.0, 0.7605, 0.7454, 0.8796, 1.0, 0.4287, 0.2502, 0.7305, 1.0, 0.7605, 0.7454, 0.8796, 1.0, 0.7605, 0.7454, 0.8796, 1.0, 0.4287, 0.2502, 0.7305, 1.0, 0.7605, 0.7454, 0.8796, 1.0, 0.7605, 0.7454, 0.8796, 1.0, 0.4287, 0.2502, 0.7305, 1.0, 0.7605, 0.7454, 0.8796, 1.0, 0.7605, 0.7454, 0.8796, 1.0, 0.4287, 0.2502, 0.7305, 1.0, 0.7605, 0.7454, 0.8796, 1.0, 0.7605, 0.7454, 0.8796, 1.0, 0.4287, 0.2502, 0.7305, 1.0, 0.7605, 0.7454, 0.8796, 1.0, 0.7605, 0.7454, 0.8796, 1.0, 0.4287, 0.2502, 0.7305, 1.0, 0.7605, 0.7454, 0.8796, 1.0, 1.0, 1.0, 1.0, 1.0, 0.5647, 0.3515, 0.7379, 1.0, 1.0, 1.0, 1.0, 1.0, 1.0, 1.0, 1.0, 1.0, 0.5647, 0.3515, 0.7379, 1.0, 1.0, 1.0, 1.0, 1.0, 1.0, 1.0, 1.0, 1.0, 0.5647, 0.3515, 0.7379, 1.0, 1.0, 1.0, 1.0, 1.0, 0.7605, 0.7454, 0.8796, 1.0, 0.4287, 0.2502, 0.7305, 1.0, 0.7605, 0.7454, 0.8796, 1.0, 0.7605, 0.7454, 0.8796, 1.0, 0.4287, 0.2502, 0.7305, 1.0, 0.7605, 0.7454, 0.8796, 1.0, 0.7605, 0.7454, 0.8796, 1.0, 0.4287, 0.2502, 0.7305, 1.0, 0.7605, 0.7454, 0.8796, 1.0, 1.0, 1.0, 1.0, 1.0, 0.5647, 0.3515, 0.7379, 1.0, 1.0, 1.0, 1.0, 1.0, 1.0, 1.0, 1.0, 1.0, 0.5647, 0.3515, 0.7379, 1.0, 1.0, 1.0, 1.0, 1.0, 1.0, 1.0, 1.0, 1.0, 1.0, 1.0, 1.0, 1.0, 1.0, 1.0, 1.0, 1.0, 1.0, 1.0, 1.0, 1.0, 1.0, 1.0, 1.0, 1.0, 1.0, 1.0, 1.0, 1.0, 1.0, 1.0, 1.0, 1.0, 1.0, 1.0, 1.0, 1.0, 1.0, 1.0, 1.0, 1.0, 1.0, 1.0, 1.0, 1.0, 1.0, 1.0, 1.0, 1.0, 1.0, 1.0, 1.0, 1.0, 1.0, 1.0, 1.0, 1.0, 1.0, 1.0, 1.0, 1.0, 1.0, 1.0, 1.0, 1.0, 0.7605, 0.7454, 0.8796, 1.0, 0.4287, 0.2502, 0.7305, 1.0, 0.7605, 0.7454, 0.8796, 1.0, 0.7605, 0.7454, 0.8796, 1.0, 0.4287, 0.2502, 0.7305, 1.0, 0.7605, 0.7454, 0.8796, 1.0, 0.7605, 0.7454, 0.8796, 1.0, 0.4287, 0.2502, 0.7305, 1.0, 0.7605, 0.7454, 0.8796, 1.0, 0.7605, 0.7454, 0.8796, 1.0, 0.4287, 0.2502, 0.7305, 1.0, 0.7605, 0.7454, 0.8796, 1.0, 0.7605, 0.7454, 0.8796, 1.0, 0.4287, 0.2502, 0.7305, 1.0, 0.7605, 0.7454, 0.8796, 1.0, 1.0, 1.0, 1.0, 1.0, 0.5647, 0.3515, 0.7379, 1.0, 1.0, 1.0, 1.0, 1.0, 1.0, 1.0, 1.0, 1.0, 0.5647, 0.3515, 0.7379, 1.0, 1.0, 1.0, 1.0, 1.0, 0.7605, 0.7454, 0.8796, 1.0, 0.4287, 0.2502, 0.7305, 1.0, 0.7605, 0.7454, 0.8796, 1.0, 0.7605, 0.7454, 0.8796, 1.0, 0.4287, 0.2502, 0.7305, 1.0, 0.7605, 0.7454, 0.8796, 1.0, 1.0, 1.0, 1.0, 1.0, 0.5647, 0.3515, 0.7379, 1.0, 1.0, 1.0, 1.0, 1.0, 1.0, 1.0, 1.0, 1.0, 0.5647, 0.3515, 0.7379, 1.0, 1.0, 1.0, 1.0, 1.0, 0.7605, 0.7454, 0.8796, 1.0, 0.4287, 0.2502, 0.7305, 1.0, 0.7605, 0.7454, 0.8796, 1.0, 0.7605, 0.7454, 0.8796, 1.0, 0.4287, 0.2502, 0.7305, 1.0, 0.7605, 0.7454, 0.8796, 1.0, 0.7605, 0.7454, 0.8796, 1.0, 0.4287, 0.2502, 0.7305, 1.0, 0.7605, 0.7454, 0.8796, 1.0, 1.0, 1.0, 1.0, 1.0, 0.5647, 0.3515, 0.7379, 1.0, 1.0, 1.0, 1.0, 1.0, 1.0, 1.0, 1.0, 1.0, 1.0, 1.0, 1.0, 1.0, 1.0, 1.0, 1.0, 1.0, 1.0, 1.0, 1.0, 1.0, 1.0, 1.0, 1.0, 1.0, 1.0, 1.0, 1.0, 1.0, 1.0, 1.0, 1.0, 1.0, 1.0, 1.0, 1.0, 1.0, 1.0, 1.0, 1.0, 1.0, 1.0, 1.0, 1.0, 1.0, 1.0, 1.0, 1.0, 1.0, 1.0, 1.0, 1.0, 1.0, 1.0, 1.0, 1.0, 1.0, 1.0, 1.0, 1.0, 1.0, 1.0, 1.0, 1.0, 1.0, 0.7605, 0.7454, 0.8796, 1.0, 0.4287, 0.2502, 0.7305, 1.0, 0.7605, 0.7454, 0.8796, 1.0, 0.7605, 0.7454, 0.8796, 1.0, 0.4287, 0.2502, 0.7305, 1.0, 0.7605, 0.7454, 0.8796, 1.0, 0.7605, 0.7454, 0.8796, 1.0, 0.4287, 0.2502, 0.7305, 1.0, 0.7605, 0.7454, 0.8796, 1.0, 0.7605, 0.7454, 0.8796, 1.0, 0.4287, 0.2502, 0.7305, 1.0, 0.7605, 0.7454, 0.8796, 1.0, 0.7605, 0.7454, 0.8796, 1.0, 0.4287, 0.2502, 0.7305, 1.0, 0.7605, 0.7454, 0.8796, 1.0, 0.7605, 0.7454, 0.8796, 1.0, 0.4287, 0.2502, 0.7305, 1.0, 0.7605, 0.7454, 0.8796, 1.0, 0.7605, 0.7454, 0.8796, 1.0, 0.4287, 0.2502, 0.7305, 1.0, 0.7605, 0.7454, 0.8796, 1.0, 1.0, 1.0, 1.0, 1.0, 0.5647, 0.3515, 0.7379, 1.0, 1.0, 1.0, 1.0, 1.0, 1.0, 1.0, 1.0, 1.0, 0.5647, 0.3515, 0.7379, 1.0, 1.0, 1.0, 1.0, 1.0, 1.0, 1.0, 1.0, 1.0, 0.5647, 0.3515, 0.7379, 1.0, 1.0, 1.0, 1.0, 1.0, 0.7605, 0.7454, 0.8796, 1.0, 0.4287, 0.2502, 0.7305, 1.0, 0.7605, 0.7454, 0.8796, 1.0, 0.7605, 0.7454, 0.8796, 1.0, 0.4287, 0.2502, 0.7305, 1.0, 0.7605, 0.7454, 0.8796, 1.0, 0.7605, 0.7454, 0.8796, 1.0, 0.4287, 0.2502, 0.7305, 1.0, 0.7605, 0.7454, 0.8796, 1.0, 1.0, 1.0, 1.0, 1.0, 0.5647, 0.3515, 0.7379, 1.0, 1.0, 1.0, 1.0, 1.0, 1.0, 1.0, 1.0, 1.0, 0.5647, 0.3515, 0.7379, 1.0, 1.0, 1.0, 1.0, 1.0, 0.7605, 0.7454, 0.8796, 1.0, 0.4287, 0.2502, 0.7305, 1.0, 0.7605, 0.7454, 0.8796, 1.0, 0.7605, 0.7454, 0.8796, 1.0, 0.4287, 0.2502, 0.7305, 1.0, 0.7605, 0.7454, 0.8796, 1.0, 0.7605, 0.7454, 0.8796, 1.0, 0.4287, 0.2502, 0.7305, 1.0, 0.7605, 0.7454, 0.8796, 1.0, 0.7605, 0.7454, 0.8796, 1.0, 0.4287, 0.2502, 0.7305, 1.0, 0.7605, 0.7454, 0.8796, 1.0, 0.7605, 0.7454, 0.8796, 1.0, 0.4287, 0.2502, 0.7305, 1.0, 0.7605, 0.7454, 0.8796, 1.0, 0.7605, 0.7454, 0.8796, 1.0, 0.4287, 0.2502, 0.7305, 1.0, 0.7605, 0.7454, 0.8796, 1.0, 0.7605, 0.7454, 0.8796, 1.0, 0.4287, 0.2502, 0.7305, 1.0, 0.7605, 0.7454, 0.8796, 1.0, 0.7605, 0.7454, 0.8796, 1.0, 0.4287, 0.2502, 0.7305, 1.0, 0.7605, 0.7454, 0.8796, 1.0, 0.7605, 0.7454, 0.8796, 1.0, 0.4287, 0.2502, 0.7305, 1.0, 0.7605, 0.7454, 0.8796, 1.0, 0.7605, 0.7454, 0.8796, 1.0, 0.4287, 0.2502, 0.7305, 1.0, 0.7605, 0.7454, 0.8796, 1.0, 1.0, 1.0, 1.0, 1.0, 0.5647, 0.3515, 0.7379, 1.0, 1.0, 1.0, 1.0, 1.0, 1.0, 1.0, 1.0, 1.0, 0.5647, 0.3515, 0.7379, 1.0, 1.0, 1.0, 1.0, 1.0, 1.0, 1.0, 1.0, 1.0, 0.5647, 0.3515, 0.7379, 1.0, 1.0, 1.0, 1.0, 1.0, 1.0, 1.0, 1.0, 1.0, 0.5647, 0.3515, 0.7379, 1.0, 1.0, 1.0, 1.0, 1.0, 1.0, 1.0, 1.0, 1.0, 0.5647, 0.3515, 0.7379, 1.0, 1.0, 1.0, 1.0, 1.0, 1.0, 1.0, 1.0, 1.0, 1.0, 1.0, 1.0, 1.0, 1.0, 1.0, 1.0, 1.0, 1.0, 1.0, 1.0, 1.0, 1.0, 1.0, 1.0, 1.0, 1.0, 1.0, 1.0, 1.0, 1.0, 1.0, 1.0, 1.0, 1.0, 1.0, 1.0, 1.0, 1.0, 1.0, 1.0, 1.0, 1.0, 1.0, 1.0, 1.0, 1.0, 1.0, 1.0, 1.0, 1.0, 1.0, 1.0, 1.0, 1.0, 1.0, 1.0, 1.0, 1.0, 1.0, 1.0, 1.0, 1.0, 1.0, 1.0, 1.0, 0.7605, 0.7454, 0.8796, 1.0, 0.4287, 0.2502, 0.7305, 1.0, 0.7605, 0.7454, 0.8796, 1.0, 0.7605, 0.7454, 0.8796, 1.0, 0.4287, 0.2502, 0.7305, 1.0, 0.7605, 0.7454, 0.8796, 1.0, 0.7605, 0.7454, 0.8796, 1.0, 0.4287, 0.2502, 0.7305, 1.0, 0.7605, 0.7454, 0.8796, 1.0, 0.7605, 0.7454, 0.8796, 1.0, 0.4287, 0.2502, 0.7305, 1.0, 0.7605, 0.7454, 0.8796, 1.0, 0.7605, 0.7454, 0.8796, 1.0, 0.4287, 0.2502, 0.7305, 1.0, 0.7605, 0.7454, 0.8796, 1.0, 0.7605, 0.7454, 0.8796, 1.0, 0.4287, 0.2502, 0.7305, 1.0, 0.7605, 0.7454, 0.8796, 1.0, 0.7605, 0.7454, 0.8796, 1.0, 0.4287, 0.2502, 0.7305, 1.0, 0.7605, 0.7454, 0.8796, 1.0, 0.7605, 0.7454, 0.8796, 1.0, 0.4287, 0.2502, 0.7305, 1.0, 0.7605, 0.7454, 0.8796, 1.0, 0.7605, 0.7454, 0.8796, 1.0, 0.4287, 0.2502, 0.7305, 1.0, 0.7605, 0.7454, 0.8796, 1.0, 0.7605, 0.7454, 0.8796, 1.0, 0.4287, 0.2502, 0.7305, 1.0, 0.7605, 0.7454, 0.8796, 1.0, 1.0, 1.0, 1.0, 1.0, 0.5647, 0.3515, 0.7379, 1.0, 1.0, 1.0, 1.0, 1.0, 1.0, 1.0, 1.0, 1.0, 0.5647, 0.3515, 0.7379, 1.0, 1.0, 1.0, 1.0, 1.0, 1.0, 1.0, 1.0, 1.0, 0.5647, 0.3515, 0.7379, 1.0, 1.0, 1.0, 1.0, 1.0, 1.0, 1.0, 1.0, 1.0, 0.5647, 0.3515, 0.7379, 1.0, 1.0, 1.0, 1.0, 1.0, 1.0, 1.0, 1.0, 1.0, 0.5647, 0.3515, 0.7379, 1.0, 1.0, 1.0, 1.0, 1.0, 1.0, 1.0, 1.0, 1.0, 1.0, 1.0, 1.0, 1.0, 1.0, 1.0, 1.0, 1.0, 1.0, 1.0, 1.0, 1.0, 1.0, 1.0, 1.0, 1.0, 1.0, 1.0, 1.0, 1.0, 1.0, 1.0, 1.0, 1.0, 1.0, 1.0, 1.0, 1.0, 1.0, 1.0, 1.0, 1.0, 1.0, 1.0, 1.0, 1.0, 1.0, 1.0, 1.0, 1.0, 1.0, 1.0, 1.0, 1.0, 1.0, 1.0, 1.0, 1.0, 1.0, 1.0, 1.0, 1.0, 1.0, 1.0, 1.0, 1.0])
me_test.materials.append(mat_redmushroom_32)
me_test.materials.append(mat_material_13)
me_test.materials.append(mat_material_10)
me_test.materials.append(mat_material_11)
me_test.materials.append(mat_material_16)
me_test.materials.append(mat_material_14)
me_test.materials.append(mat_material_15)
me_test.materials.append(mat_material_8)
me_test.materials.append(mat_material_9)
me_test.materials.append(mat_material_0)
me_test.materials.append(mat_material_1)
me_test.materials.append(mat_material_2)
me_test.materials.append(mat_material_3)
me_test.materials.append(mat_material_4)
me_test.materials.append(mat_material_5)
me_test.materials.append(mat_material_6)
me_test.materials.append(mat_material_7)
me_test.materials.append(mat_grass)
me_test.materials.append(mat_undersidegrass)
me_test.materials.append(mat_grassshadow)
me_test.materials.append(mat_path)
me_test.materials.append(mat_bottom)
me_test.materials.append(mat_yellowmushroom)
me_test.materials.append(mat_smallmushroomstalk)
me_test.use_remesh_preserve_volume = False
me_test.use_remesh_preserve_attributes = False
me_test.use_mirror_vertex_groups = False
me_test.use_paint_bone_selection = False
me_test.use_paint_mask = True
me_test.update()

# ---- objects
ob_mesh = bpy.data.objects.new('Mesh', me_test)

# ---- transforms, parenting, visibility, modifiers, constraints
ob_mesh.location = (0.0, 0.0, 0.0)
ob_mesh.rotation_euler = (1.571, -0.0, 0.0)
ob_mesh.lineart.crease_threshold = 0.0

# ---- collection membership
col_collection_1.objects.link(ob_mesh)

# ---- scene / render settings (as saved in the file)
scene.frame_start = 1; scene.frame_end = 250; scene.frame_set(1)
scene.render.engine = 'BLENDER_EEVEE_NEXT'
scene.render.image_settings.color_mode = 'RGB'
scene.render.image_settings.compression = 90
scene.render.resolution_percentage = 50
scene.render.dither_intensity = 0.0
scene.render.bake_margin = 2
scene.render.bake_bias = 0.0
scene.cycles.use_denoising = False
scene.cycles.samples = 10
scene.cycles.sampling_pattern = 'TABULATED_SOBOL'
scene.cycles.light_sampling_threshold = 0.0
scene.cycles.use_adaptive_sampling = False
scene.cycles.use_light_tree = False
scene.cycles.blur_glossy = 0.0
scene.cycles.volume_bounces = 1
scene.cycles.pixel_filter_type = 'GAUSSIAN'
scene.cycles.sample_clamp_indirect = 0.0
scene.view_settings.view_transform = 'Standard'
bpy.context.view_layer.update()

# ---- added for rendering (the .blend has no active camera and no usable light): camera, sun
cam_auto = bpy.data.cameras.new('AutoCamera')
cam_auto.lens = 50.0
cam_auto.sensor_width = 36.0
cam_auto.clip_end = 1000.0
ob_auto_camera = bpy.data.objects.new('AutoCamera', cam_auto)
scene.collection.objects.link(ob_auto_camera)
ob_auto_camera.location = (13.215, -15.6661, 11.207)
ob_auto_camera.rotation_euler = (1.09748, -7.21219e-08, 0.694738)
scene.camera = ob_auto_camera
light_auto_sun = bpy.data.lights.new('AutoSun', 'SUN')
light_auto_sun.energy = 3.0
light_auto_sun.angle = 0.0523599
ob_auto_sun = bpy.data.objects.new('AutoSun', light_auto_sun)
scene.collection.objects.link(ob_auto_sun)
ob_auto_sun.rotation_euler = (0.872665, 0.174533, 0.523599)
bpy.context.view_layer.update()
